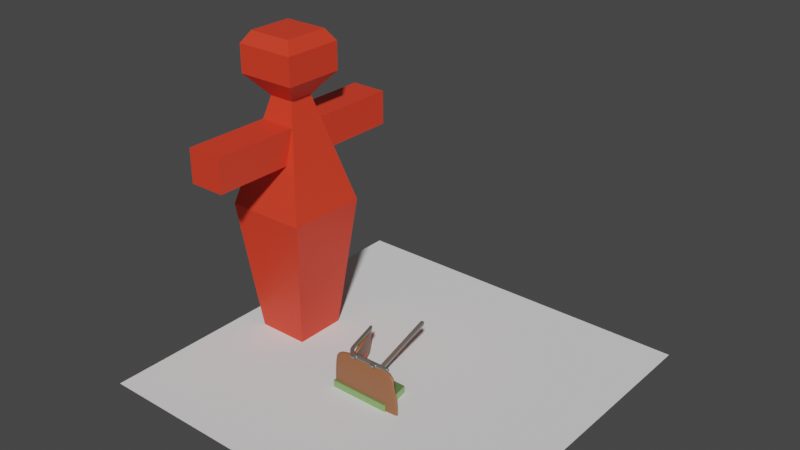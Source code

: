# Source: chaise.blend  (saved by Blender 2.83.1; exported with 4.5.12 LTS)
import bpy
from mathutils import Matrix  # noqa: F401  (used for matrix-valued properties, if any)

bpy.ops.wm.read_factory_settings(use_empty=True)
scene = bpy.context.scene
scene.name = 'Scene'

# ---- collections
col_collection = bpy.data.collections.new('Collection'); scene.collection.children.link(col_collection)

# ---- materials (node trees are filled in below, after node groups)
mat_metal = bpy.data.materials.new('metal')
mat_metal.use_transparent_shadow = False
mat_metal.diffuse_color = (0.2755, 0.281, 0.2473, 1.0)
mat_wood = bpy.data.materials.new('wood')
mat_wood.use_transparent_shadow = False
mat_wood.diffuse_color = (0.3032, 0.1095, 0.04789, 1.0)
mat_red = bpy.data.materials.new('red')
mat_red.use_transparent_shadow = False
mat_red.diffuse_color = (1.0, 0.03607, 0.02157, 1.0)
mat_green = bpy.data.materials.new('green')
mat_green.use_transparent_shadow = False
mat_green.diffuse_color = (0.3103, 0.5173, 0.1935, 1.0)
mat_black = bpy.data.materials.new('black')
mat_black.use_transparent_shadow = False
mat_black.diffuse_color = (0.004896, 0.004896, 0.004896, 1.0)
mat_human_scale = bpy.data.materials.new('human_scale')
mat_human_scale.use_transparent_shadow = False
mat_human_scale.diffuse_color = (0.8, 0.05876, 0.009163, 1.0)

# ---- material node trees
mat_metal.use_nodes = True; mat_metal.node_tree.nodes.clear()
_N = mat_metal.node_tree.nodes; _L = mat_metal.node_tree.links
n0 = _N.new('ShaderNodeOutputMaterial'); n0.name = 'Material Output'; n0.location = (300, 300)
n1 = _N.new('ShaderNodeBsdfPrincipled'); n1.name = 'Principled BSDF'; n1.location = (10, 300)
n1.distribution = 'GGX'
n1.subsurface_method = 'BURLEY'
n1.inputs[0].default_value = (0.2755, 0.281, 0.2473, 1.0)
n1.inputs[1].default_value = 0.6667
n1.inputs[2].default_value = 0.1667
n1.inputs[3].default_value = 1.45
n1.inputs[13].default_value = 0.197
n1.inputs[27].default_value = (0.0, 0.0, 0.0, 1.0)
n1.inputs[28].default_value = 1.0
_L.new(n1.outputs[0], n0.inputs[0])
n0.is_active_output = True
mat_wood.use_nodes = True; mat_wood.node_tree.nodes.clear()
_N = mat_wood.node_tree.nodes; _L = mat_wood.node_tree.links
n0 = _N.new('ShaderNodeOutputMaterial'); n0.name = 'Material Output'; n0.location = (300, 300)
n1 = _N.new('ShaderNodeBsdfPrincipled'); n1.name = 'Principled BSDF'; n1.location = (10, 300)
n1.distribution = 'GGX'
n1.subsurface_method = 'BURLEY'
n1.inputs[0].default_value = (0.3032, 0.1095, 0.04789, 1.0)
n1.inputs[3].default_value = 1.45
n1.inputs[27].default_value = (0.0, 0.0, 0.0, 1.0)
n1.inputs[28].default_value = 1.0
_L.new(n1.outputs[0], n0.inputs[0])
n0.is_active_output = True
mat_red.use_nodes = True; mat_red.node_tree.nodes.clear()
_N = mat_red.node_tree.nodes; _L = mat_red.node_tree.links
n0 = _N.new('ShaderNodeOutputMaterial'); n0.name = 'Material Output'; n0.location = (300, 300)
n1 = _N.new('ShaderNodeBsdfDiffuse'); n1.name = 'Diffuse BSDF'; n1.location = (10, 300)
n1.inputs[0].default_value = (1.0, 0.03607, 0.02157, 1.0)
_L.new(n1.outputs[0], n0.inputs[0])
n0.is_active_output = True
mat_green.use_nodes = True; mat_green.node_tree.nodes.clear()
_N = mat_green.node_tree.nodes; _L = mat_green.node_tree.links
n0 = _N.new('ShaderNodeOutputMaterial'); n0.name = 'Material Output'; n0.location = (300, 300)
n1 = _N.new('ShaderNodeBsdfPrincipled'); n1.name = 'Principled BSDF'; n1.location = (10, 300)
n1.distribution = 'GGX'
n1.subsurface_method = 'BURLEY'
n1.inputs[0].default_value = (0.3103, 0.5173, 0.1935, 1.0)
n1.inputs[1].default_value = 0.6667
n1.inputs[2].default_value = 0.1667
n1.inputs[3].default_value = 1.45
n1.inputs[13].default_value = 0.197
n1.inputs[27].default_value = (0.0, 0.0, 0.0, 1.0)
n1.inputs[28].default_value = 1.0
_L.new(n1.outputs[0], n0.inputs[0])
n0.is_active_output = True
mat_black.use_nodes = True; mat_black.node_tree.nodes.clear()
_N = mat_black.node_tree.nodes; _L = mat_black.node_tree.links
n0 = _N.new('ShaderNodeOutputMaterial'); n0.name = 'Material Output'; n0.location = (300, 300)
n1 = _N.new('ShaderNodeBsdfPrincipled'); n1.name = 'Principled BSDF'; n1.location = (10, 300)
n1.distribution = 'GGX'
n1.subsurface_method = 'BURLEY'
n1.inputs[0].default_value = (0.004896, 0.004896, 0.004896, 1.0)
n1.inputs[1].default_value = 0.1717
n1.inputs[2].default_value = 0.8232
n1.inputs[3].default_value = 1.45
n1.inputs[13].default_value = 0.2778
n1.inputs[27].default_value = (0.0, 0.0, 0.0, 1.0)
n1.inputs[28].default_value = 1.0
_L.new(n1.outputs[0], n0.inputs[0])
n0.is_active_output = True
mat_human_scale.use_nodes = True; mat_human_scale.node_tree.nodes.clear()
_N = mat_human_scale.node_tree.nodes; _L = mat_human_scale.node_tree.links
n0 = _N.new('ShaderNodeOutputMaterial'); n0.name = 'Material Output'; n0.location = (300, 300)
n1 = _N.new('ShaderNodeBsdfPrincipled'); n1.name = 'Principled BSDF'; n1.location = (10, 300)
n1.distribution = 'GGX'
n1.subsurface_method = 'BURLEY'
n1.inputs[0].default_value = (0.8, 0.0483, 0.01981, 1.0)
n1.inputs[3].default_value = 1.45
n1.inputs[27].default_value = (0.0, 0.0, 0.0, 1.0)
n1.inputs[28].default_value = 1.0
_L.new(n1.outputs[0], n0.inputs[0])
n0.is_active_output = True

# ---- world
world_world = bpy.data.worlds.new('World'); scene.world = world_world
world_world.use_nodes = True; world_world.node_tree.nodes.clear()
_N = world_world.node_tree.nodes; _L = world_world.node_tree.links
n0 = _N.new('ShaderNodeOutputWorld'); n0.name = 'World Output'; n0.location = (300, 300)
n1 = _N.new('ShaderNodeBackground'); n1.name = 'Background'; n1.location = (10, 300)
n1.inputs[0].default_value = (0.05088, 0.05088, 0.05088, 1.0)
_L.new(n1.outputs[0], n0.inputs[0])
n0.is_active_output = True
world_world.color = (0.05088, 0.05088, 0.05088)
world_world.use_sun_shadow = False
world_world.sun_shadow_jitter_overblur = 0.0

# ---- meshes
me_cube_001 = bpy.data.meshes.new('Cube.001')
me_cube_001.from_pydata([(4.31, 0.4518, -1.013), (3.9, 0.4518, 0.9871), (4.31, -0.4518, -1.013), (3.9, -0.4518, 0.9871), (3.16, -0.4518, -1.013), (1.63, -0.4518, 0.9871), (3.16, 0.4518, -1.013), (1.63, 0.4518, 0.9871), (3.455, 0.2746, 2.955), (3.455, -0.1777, 2.955), (2.075, -0.1777, 2.955), (2.075, 0.4939, 2.955), (9.735, 0.4518, -17.6), (9.735, -0.4518, -17.6), (8.585, 0.4518, -17.6), (8.585, -0.4518, -17.6), (2.574, -0.4518, -1.013), (1.328, 0.4518, 0.9871), (1.328, -0.4518, 0.9871), (2.574, 0.4518, -1.013), (4.232, -0.4518, -0.6292), (4.232, 0.4518, -0.6292), (2.867, 0.4518, -0.6292), (2.867, -0.4518, -0.6292), (2.335, -0.4518, -0.6292), (2.335, 0.4518, -0.6292), (3.968, -0.4518, 0.6551), (3.968, 0.4518, 0.6551), (1.884, 0.4518, 0.6551), (1.884, -0.4518, 0.6551), (1.535, -0.4518, 0.6551), (1.535, 0.4518, 0.6551), (2.065, -0.2785, 2.65), (3.465, -0.2785, 2.65), (2.065, 0.2785, 2.65), (3.465, 0.2785, 2.65), (9.62, 0.4518, -17.25), (9.62, -0.4518, -17.25), (8.47, -0.4518, -17.25), (8.47, 0.4518, -17.25), (9.322, -0.4518, -16.34), (8.172, -0.4518, -16.34), (9.322, 0.4518, -16.34), (8.172, 0.4518, -16.34), (3.493, -0.2896, 2.333), (3.493, 0.2896, 2.333), (2.037, -0.2896, 2.333), (2.037, 0.2896, 2.333), (2.451, -0.0659, 3.186), (3.312, -0.0659, 3.188), (3.312, 0.2852, 3.188), (2.451, 0.2852, 3.186), (3.398, -0.4518, 0.9871), (4.056, 0.4518, -1.013), (4.056, -0.4518, -1.013), (3.398, 0.4518, 0.9871), (3.15, -0.1777, 2.955), (3.15, 0.2746, 2.955), (9.481, 0.4518, -17.6), (9.481, -0.4518, -17.6), (3.93, 0.4518, -0.6292), (3.93, -0.4518, -0.6292), (3.507, 0.4518, 0.6551), (3.507, -0.4518, 0.6551), (3.155, 0.2785, 2.65), (3.155, -0.2785, 2.65), (9.366, 0.4518, -17.25), (9.366, -0.4518, -17.25), (9.068, -0.4518, -16.34), (9.068, 0.4518, -16.34), (3.171, -0.2896, 2.333), (3.171, 0.2896, 2.333), (3.165, -0.0659, 3.188), (3.165, 0.2852, 3.188), (0.0, 0.4518, -1.013), (0.0, 0.4518, 0.9871), (0.0, -0.4518, -1.013), (0.0, -0.4518, 0.9871), (-4.31, 0.4518, -1.013), (-3.9, 0.4518, 0.9871), (-4.31, -0.4518, -1.013), (-3.9, -0.4518, 0.9871), (-3.16, -0.4518, -1.013), (-1.63, -0.4518, 0.9871), (-3.16, 0.4518, -1.013), (-1.63, 0.4518, 0.9871), (-3.455, 0.2746, 2.955), (-3.455, -0.1777, 2.955), (-2.075, -0.1777, 2.955), (-2.075, 0.4939, 2.955), (-9.735, 0.4518, -17.6), (-9.735, -0.4518, -17.6), (-8.585, 0.4518, -17.6), (-8.585, -0.4518, -17.6), (-2.574, -0.4518, -1.013), (-1.328, 0.4518, 0.9871), (-1.328, -0.4518, 0.9871), (-2.574, 0.4518, -1.013), (0.0, 0.4518, -0.6292), (0.0, -0.4518, -0.6292), (-4.232, -0.4518, -0.6292), (-4.232, 0.4518, -0.6292), (-2.867, 0.4518, -0.6292), (-2.867, -0.4518, -0.6292), (-2.335, -0.4518, -0.6292), (-2.335, 0.4518, -0.6292), (0.0, 0.4518, 0.6551), (0.0, -0.4518, 0.6551), (-3.968, -0.4518, 0.6551), (-3.968, 0.4518, 0.6551), (-1.884, 0.4518, 0.6551), (-1.884, -0.4518, 0.6551), (-1.535, -0.4518, 0.6551), (-1.535, 0.4518, 0.6551), (-2.065, -0.2785, 2.65), (-3.465, -0.2785, 2.65), (-2.065, 0.2785, 2.65), (-3.465, 0.2785, 2.65), (-9.62, 0.4518, -17.25), (-9.62, -0.4518, -17.25), (-8.47, -0.4518, -17.25), (-8.47, 0.4518, -17.25), (-9.322, -0.4518, -16.34), (-8.172, -0.4518, -16.34), (-9.322, 0.4518, -16.34), (-8.172, 0.4518, -16.34), (-3.493, -0.2896, 2.333), (-3.493, 0.2896, 2.333), (-2.037, -0.2896, 2.333), (-2.037, 0.2896, 2.333), (-2.451, -0.0659, 3.186), (-3.312, -0.0659, 3.188), (-3.312, 0.2852, 3.188), (-2.451, 0.2852, 3.186), (-3.398, -0.4518, 0.9871), (-4.056, 0.4518, -1.013), (-4.056, -0.4518, -1.013), (-3.398, 0.4518, 0.9871), (-3.15, -0.1777, 2.955), (-3.15, 0.2746, 2.955), (-9.481, 0.4518, -17.6), (-9.481, -0.4518, -17.6), (-3.93, 0.4518, -0.6292), (-3.93, -0.4518, -0.6292), (-3.507, 0.4518, 0.6551), (-3.507, -0.4518, 0.6551), (-3.155, 0.2785, 2.65), (-3.155, -0.2785, 2.65), (-9.366, 0.4518, -17.25), (-9.366, -0.4518, -17.25), (-9.068, -0.4518, -16.34), (-9.068, 0.4518, -16.34), (-3.171, -0.2896, 2.333), (-3.171, 0.2896, 2.333), (-3.165, -0.0659, 3.188), (-3.165, 0.2852, 3.188)], [], [(65, 56, 10, 32), (63, 26, 3, 52), (26, 27, 1, 3), (31, 106, 75, 17), (37, 13, 12, 36), (18, 17, 75, 77), (16, 19, 6, 4), (62, 28, 7, 55), (30, 29, 5, 18), (57, 73, 50, 8), (32, 10, 11, 34), (35, 8, 9, 33), (64, 57, 8, 35), (59, 58, 12, 13), (67, 59, 13, 37), (66, 58, 14, 39), (39, 14, 15, 38), (107, 30, 18, 77), (76, 74, 19, 16), (5, 7, 17, 18), (28, 31, 17, 7), (6, 19, 25, 22), (76, 16, 24, 99), (16, 4, 23, 24), (53, 6, 22, 60), (19, 74, 98, 25), (2, 0, 21, 20), (54, 2, 20, 61), (22, 25, 31, 28), (99, 24, 30, 107), (24, 23, 29, 30), (60, 22, 28, 62), (25, 98, 106, 31), (20, 21, 27, 26), (61, 20, 26, 63), (71, 64, 35, 45), (45, 35, 33, 44), (46, 32, 34, 47), (70, 65, 32, 46), (43, 39, 38, 41), (69, 66, 39, 43), (68, 67, 37, 40), (40, 37, 36, 42), (2, 40, 42, 0), (54, 68, 40, 2), (53, 69, 43, 6), (6, 43, 41, 4), (52, 70, 46, 5), (5, 46, 47, 7), (1, 45, 44, 3), (55, 71, 45, 1), (72, 73, 51, 48), (56, 72, 48, 10), (10, 48, 51, 11), (8, 50, 49, 9), (9, 49, 72, 56), (49, 50, 73, 72), (7, 47, 71, 55), (3, 44, 70, 52), (0, 42, 69, 53), (4, 41, 68, 54), (41, 38, 67, 68), (42, 36, 66, 69), (44, 33, 65, 70), (47, 34, 64, 71), (23, 61, 63, 29), (21, 60, 62, 27), (4, 54, 61, 23), (0, 53, 60, 21), (36, 12, 58, 66), (38, 15, 59, 67), (15, 14, 58, 59), (34, 11, 57, 64), (11, 51, 73, 57), (27, 62, 55, 1), (29, 63, 52, 5), (33, 9, 56, 65), (147, 114, 88, 138), (145, 134, 81, 108), (108, 81, 79, 109), (113, 95, 75, 106), (119, 118, 90, 91), (96, 77, 75, 95), (94, 82, 84, 97), (144, 137, 85, 110), (112, 96, 83, 111), (139, 86, 132, 155), (114, 116, 89, 88), (117, 115, 87, 86), (146, 117, 86, 139), (141, 91, 90, 140), (149, 119, 91, 141), (148, 121, 92, 140), (121, 120, 93, 92), (107, 77, 96, 112), (76, 94, 97, 74), (83, 96, 95, 85), (110, 85, 95, 113), (84, 102, 105, 97), (76, 99, 104, 94), (94, 104, 103, 82), (135, 142, 102, 84), (97, 105, 98, 74), (80, 100, 101, 78), (136, 143, 100, 80), (102, 110, 113, 105), (99, 107, 112, 104), (104, 112, 111, 103), (142, 144, 110, 102), (105, 113, 106, 98), (100, 108, 109, 101), (143, 145, 108, 100), (153, 127, 117, 146), (127, 126, 115, 117), (128, 129, 116, 114), (152, 128, 114, 147), (125, 123, 120, 121), (151, 125, 121, 148), (150, 122, 119, 149), (122, 124, 118, 119), (80, 78, 124, 122), (136, 80, 122, 150), (135, 84, 125, 151), (84, 82, 123, 125), (134, 83, 128, 152), (83, 85, 129, 128), (79, 81, 126, 127), (137, 79, 127, 153), (154, 130, 133, 155), (138, 88, 130, 154), (88, 89, 133, 130), (86, 87, 131, 132), (87, 138, 154, 131), (131, 154, 155, 132), (85, 137, 153, 129), (81, 134, 152, 126), (78, 135, 151, 124), (82, 136, 150, 123), (123, 150, 149, 120), (124, 151, 148, 118), (126, 152, 147, 115), (129, 153, 146, 116), (103, 111, 145, 143), (101, 109, 144, 142), (82, 103, 143, 136), (78, 101, 142, 135), (118, 148, 140, 90), (120, 149, 141, 93), (93, 141, 140, 92), (116, 146, 139, 89), (89, 139, 155, 133), (109, 79, 137, 144), (111, 83, 134, 145), (115, 147, 138, 87)])
me_cube_001.polygons.foreach_set('use_smooth', [True] * 154)
_uv = me_cube_001.uv_layers.new(name='UVMap')
_uv.uv.foreach_set('vector', [0.625, 0.4678, 0.625, 0.4678, 0.625, 0.3545, 0.625, 0.3545, 0.5835, 0.4678, 0.5835, 0.5, 0.625, 0.5, 0.625, 0.4678, 0.5835, 0.5, 0.5835, 0.75, 0.625, 0.75, 0.625, 0.5, 0.5835, 0.9149, 0.5835, 1.0, 0.625, 1.0, 0.625, 0.9149, 0.375, 0.5, 0.375, 0.5, 0.375, 0.75, 0.375, 0.75, 0.7899, 0.5, 0.7899, 0.75, 0.875, 0.75, 0.875, 0.5, 0.2101, 0.5, 0.2101, 0.75, 0.2295, 0.75, 0.2295, 0.5, 0.5835, 0.7822, 0.5835, 0.8955, 0.625, 0.8955, 0.625, 0.7822, 0.5835, 0.3351, 0.5835, 0.3545, 0.625, 0.3545, 0.625, 0.3351, 0.625, 0.7822, 0.625, 0.7822, 0.625, 0.75, 0.625, 0.75, 0.7705, 0.5, 0.7705, 0.5, 0.7705, 0.75, 0.7705, 0.75, 0.625, 0.75, 0.625, 0.75, 0.625, 0.5, 0.625, 0.5, 0.625, 0.7822, 0.625, 0.7822, 0.625, 0.75, 0.625, 0.75, 0.3428, 0.5, 0.3428, 0.75, 0.375, 0.75, 0.375, 0.5, 0.375, 0.4678, 0.375, 0.4678, 0.375, 0.5, 0.375, 0.5, 0.375, 0.7822, 0.375, 0.7822, 0.375, 0.8955, 0.375, 0.8955, 0.2295, 0.75, 0.2295, 0.75, 0.2295, 0.5, 0.2295, 0.5, 0.5835, 0.25, 0.5835, 0.3351, 0.625, 0.3351, 0.625, 0.25, 0.125, 0.5, 0.125, 0.75, 0.2101, 0.75, 0.2101, 0.5, 0.7705, 0.5, 0.7705, 0.75, 0.7899, 0.75, 0.7899, 0.5, 0.5835, 0.8955, 0.5835, 0.9149, 0.625, 0.9149, 0.625, 0.8955, 0.375, 0.8955, 0.375, 0.9149, 0.423, 0.9149, 0.423, 0.8955, 0.375, 0.25, 0.375, 0.3351, 0.423, 0.3351, 0.423, 0.25, 0.375, 0.3351, 0.375, 0.3545, 0.423, 0.3545, 0.423, 0.3351, 0.375, 0.7822, 0.375, 0.8955, 0.423, 0.8955, 0.423, 0.7822, 0.375, 0.9149, 0.375, 1.0, 0.423, 1.0, 0.423, 0.9149, 0.375, 0.5, 0.375, 0.75, 0.423, 0.75, 0.423, 0.5, 0.375, 0.4678, 0.375, 0.5, 0.423, 0.5, 0.423, 0.4678, 0.423, 0.8955, 0.423, 0.9149, 0.5835, 0.9149, 0.5835, 0.8955, 0.423, 0.25, 0.423, 0.3351, 0.5835, 0.3351, 0.5835, 0.25, 0.423, 0.3351, 0.423, 0.3545, 0.5835, 0.3545, 0.5835, 0.3351, 0.423, 0.7822, 0.423, 0.8955, 0.5835, 0.8955, 0.5835, 0.7822, 0.423, 0.9149, 0.423, 1.0, 0.5835, 1.0, 0.5835, 0.9149, 0.423, 0.5, 0.423, 0.75, 0.5835, 0.75, 0.5835, 0.5, 0.423, 0.4678, 0.423, 0.5, 0.5835, 0.5, 0.5835, 0.4678, 0.625, 0.7822, 0.625, 0.7822, 0.625, 0.75, 0.625, 0.75, 0.625, 0.75, 0.625, 0.75, 0.625, 0.5, 0.625, 0.5, 0.7705, 0.5, 0.7705, 0.5, 0.7705, 0.75, 0.7705, 0.75, 0.625, 0.4678, 0.625, 0.4678, 0.625, 0.3545, 0.625, 0.3545, 0.2295, 0.75, 0.2295, 0.75, 0.2295, 0.5, 0.2295, 0.5, 0.375, 0.7822, 0.375, 0.7822, 0.375, 0.8955, 0.375, 0.8955, 0.375, 0.4678, 0.375, 0.4678, 0.375, 0.5, 0.375, 0.5, 0.375, 0.5, 0.375, 0.5, 0.375, 0.75, 0.375, 0.75, 0.375, 0.5, 0.375, 0.5, 0.375, 0.75, 0.375, 0.75, 0.375, 0.4678, 0.375, 0.4678, 0.375, 0.5, 0.375, 0.5, 0.375, 0.7822, 0.375, 0.7822, 0.375, 0.8955, 0.375, 0.8955, 0.2295, 0.75, 0.2295, 0.75, 0.2295, 0.5, 0.2295, 0.5, 0.625, 0.4678, 0.625, 0.4678, 0.625, 0.3545, 0.625, 0.3545, 0.7705, 0.5, 0.7705, 0.5, 0.7705, 0.75, 0.7705, 0.75, 0.625, 0.75, 0.625, 0.75, 0.625, 0.5, 0.625, 0.5, 0.625, 0.7822, 0.625, 0.7822, 0.625, 0.75, 0.625, 0.75, 0.6572, 0.5, 0.6572, 0.75, 0.7705, 0.75, 0.7705, 0.5, 0.625, 0.4678, 0.625, 0.4678, 0.625, 0.3545, 0.625, 0.3545, 0.7705, 0.5, 0.7705, 0.5, 0.7705, 0.75, 0.7705, 0.75, 0.625, 0.75, 0.625, 0.75, 0.625, 0.5, 0.625, 0.5, 0.625, 0.5, 0.625, 0.5, 0.625, 0.4678, 0.625, 0.4678, 0.625, 0.5, 0.625, 0.75, 0.6572, 0.75, 0.6572, 0.5, 0.625, 0.8955, 0.625, 0.8955, 0.625, 0.7822, 0.625, 0.7822, 0.625, 0.5, 0.625, 0.5, 0.625, 0.4678, 0.625, 0.4678, 0.375, 0.75, 0.375, 0.75, 0.375, 0.7822, 0.375, 0.7822, 0.375, 0.3545, 0.375, 0.3545, 0.375, 0.4678, 0.375, 0.4678, 0.375, 0.3545, 0.375, 0.3545, 0.375, 0.4678, 0.375, 0.4678, 0.375, 0.75, 0.375, 0.75, 0.375, 0.7822, 0.375, 0.7822, 0.625, 0.5, 0.625, 0.5, 0.625, 0.4678, 0.625, 0.4678, 0.625, 0.8955, 0.625, 0.8955, 0.625, 0.7822, 0.625, 0.7822, 0.423, 0.3545, 0.423, 0.4678, 0.5835, 0.4678, 0.5835, 0.3545, 0.423, 0.75, 0.423, 0.7822, 0.5835, 0.7822, 0.5835, 0.75, 0.375, 0.3545, 0.375, 0.4678, 0.423, 0.4678, 0.423, 0.3545, 0.375, 0.75, 0.375, 0.7822, 0.423, 0.7822, 0.423, 0.75, 0.375, 0.75, 0.375, 0.75, 0.375, 0.7822, 0.375, 0.7822, 0.375, 0.3545, 0.375, 0.3545, 0.375, 0.4678, 0.375, 0.4678, 0.2295, 0.5, 0.2295, 0.75, 0.3428, 0.75, 0.3428, 0.5, 0.625, 0.8955, 0.625, 0.8955, 0.625, 0.7822, 0.625, 0.7822, 0.625, 0.8955, 0.625, 0.8955, 0.625, 0.7822, 0.625, 0.7822, 0.5835, 0.75, 0.5835, 0.7822, 0.625, 0.7822, 0.625, 0.75, 0.5835, 0.3545, 0.5835, 0.4678, 0.625, 0.4678, 0.625, 0.3545, 0.625, 0.5, 0.625, 0.5, 0.625, 0.4678, 0.625, 0.4678, 0.625, 0.4678, 0.625, 0.3545, 0.625, 0.3545, 0.625, 0.4678, 0.5835, 0.4678, 0.625, 0.4678, 0.625, 0.5, 0.5835, 0.5, 0.5835, 0.5, 0.625, 0.5, 0.625, 0.75, 0.5835, 0.75, 0.5835, 0.9149, 0.625, 0.9149, 0.625, 1.0, 0.5835, 1.0, 0.375, 0.5, 0.375, 0.75, 0.375, 0.75, 0.375, 0.5, 0.7899, 0.5, 0.875, 0.5, 0.875, 0.75, 0.7899, 0.75, 0.2101, 0.5, 0.2295, 0.5, 0.2295, 0.75, 0.2101, 0.75, 0.5835, 0.7822, 0.625, 0.7822, 0.625, 0.8955, 0.5835, 0.8955, 0.5835, 0.3351, 0.625, 0.3351, 0.625, 0.3545, 0.5835, 0.3545, 0.625, 0.7822, 0.625, 0.75, 0.625, 0.75, 0.625, 0.7822, 0.7705, 0.5, 0.7705, 0.75, 0.7705, 0.75, 0.7705, 0.5, 0.625, 0.75, 0.625, 0.5, 0.625, 0.5, 0.625, 0.75, 0.625, 0.7822, 0.625, 0.75, 0.625, 0.75, 0.625, 0.7822, 0.3428, 0.5, 0.375, 0.5, 0.375, 0.75, 0.3428, 0.75, 0.375, 0.4678, 0.375, 0.5, 0.375, 0.5, 0.375, 0.4678, 0.375, 0.7822, 0.375, 0.8955, 0.375, 0.8955, 0.375, 0.7822, 0.2295, 0.75, 0.2295, 0.5, 0.2295, 0.5, 0.2295, 0.75, 0.5835, 0.25, 0.625, 0.25, 0.625, 0.3351, 0.5835, 0.3351, 0.125, 0.5, 0.2101, 0.5, 0.2101, 0.75, 0.125, 0.75, 0.7705, 0.5, 0.7899, 0.5, 0.7899, 0.75, 0.7705, 0.75, 0.5835, 0.8955, 0.625, 0.8955, 0.625, 0.9149, 0.5835, 0.9149, 0.375, 0.8955, 0.423, 0.8955, 0.423, 0.9149, 0.375, 0.9149, 0.375, 0.25, 0.423, 0.25, 0.423, 0.3351, 0.375, 0.3351, 0.375, 0.3351, 0.423, 0.3351, 0.423, 0.3545, 0.375, 0.3545, 0.375, 0.7822, 0.423, 0.7822, 0.423, 0.8955, 0.375, 0.8955, 0.375, 0.9149, 0.423, 0.9149, 0.423, 1.0, 0.375, 1.0, 0.375, 0.5, 0.423, 0.5, 0.423, 0.75, 0.375, 0.75, 0.375, 0.4678, 0.423, 0.4678, 0.423, 0.5, 0.375, 0.5, 0.423, 0.8955, 0.5835, 0.8955, 0.5835, 0.9149, 0.423, 0.9149, 0.423, 0.25, 0.5835, 0.25, 0.5835, 0.3351, 0.423, 0.3351, 0.423, 0.3351, 0.5835, 0.3351, 0.5835, 0.3545, 0.423, 0.3545, 0.423, 0.7822, 0.5835, 0.7822, 0.5835, 0.8955, 0.423, 0.8955, 0.423, 0.9149, 0.5835, 0.9149, 0.5835, 1.0, 0.423, 1.0, 0.423, 0.5, 0.5835, 0.5, 0.5835, 0.75, 0.423, 0.75, 0.423, 0.4678, 0.5835, 0.4678, 0.5835, 0.5, 0.423, 0.5, 0.625, 0.7822, 0.625, 0.75, 0.625, 0.75, 0.625, 0.7822, 0.625, 0.75, 0.625, 0.5, 0.625, 0.5, 0.625, 0.75, 0.7705, 0.5, 0.7705, 0.75, 0.7705, 0.75, 0.7705, 0.5, 0.625, 0.4678, 0.625, 0.3545, 0.625, 0.3545, 0.625, 0.4678, 0.2295, 0.75, 0.2295, 0.5, 0.2295, 0.5, 0.2295, 0.75, 0.375, 0.7822, 0.375, 0.8955, 0.375, 0.8955, 0.375, 0.7822, 0.375, 0.4678, 0.375, 0.5, 0.375, 0.5, 0.375, 0.4678, 0.375, 0.5, 0.375, 0.75, 0.375, 0.75, 0.375, 0.5, 0.375, 0.5, 0.375, 0.75, 0.375, 0.75, 0.375, 0.5, 0.375, 0.4678, 0.375, 0.5, 0.375, 0.5, 0.375, 0.4678, 0.375, 0.7822, 0.375, 0.8955, 0.375, 0.8955, 0.375, 0.7822, 0.2295, 0.75, 0.2295, 0.5, 0.2295, 0.5, 0.2295, 0.75, 0.625, 0.4678, 0.625, 0.3545, 0.625, 0.3545, 0.625, 0.4678, 0.7705, 0.5, 0.7705, 0.75, 0.7705, 0.75, 0.7705, 0.5, 0.625, 0.75, 0.625, 0.5, 0.625, 0.5, 0.625, 0.75, 0.625, 0.7822, 0.625, 0.75, 0.625, 0.75, 0.625, 0.7822, 0.6572, 0.5, 0.7705, 0.5, 0.7705, 0.75, 0.6572, 0.75, 0.625, 0.4678, 0.625, 0.3545, 0.625, 0.3545, 0.625, 0.4678, 0.7705, 0.5, 0.7705, 0.75, 0.7705, 0.75, 0.7705, 0.5, 0.625, 0.75, 0.625, 0.5, 0.625, 0.5, 0.625, 0.75, 0.625, 0.5, 0.625, 0.4678, 0.625, 0.4678, 0.625, 0.5, 0.625, 0.5, 0.6572, 0.5, 0.6572, 0.75, 0.625, 0.75, 0.625, 0.8955, 0.625, 0.7822, 0.625, 0.7822, 0.625, 0.8955, 0.625, 0.5, 0.625, 0.4678, 0.625, 0.4678, 0.625, 0.5, 0.375, 0.75, 0.375, 0.7822, 0.375, 0.7822, 0.375, 0.75, 0.375, 0.3545, 0.375, 0.4678, 0.375, 0.4678, 0.375, 0.3545, 0.375, 0.3545, 0.375, 0.4678, 0.375, 0.4678, 0.375, 0.3545, 0.375, 0.75, 0.375, 0.7822, 0.375, 0.7822, 0.375, 0.75, 0.625, 0.5, 0.625, 0.4678, 0.625, 0.4678, 0.625, 0.5, 0.625, 0.8955, 0.625, 0.7822, 0.625, 0.7822, 0.625, 0.8955, 0.423, 0.3545, 0.5835, 0.3545, 0.5835, 0.4678, 0.423, 0.4678, 0.423, 0.75, 0.5835, 0.75, 0.5835, 0.7822, 0.423, 0.7822, 0.375, 0.3545, 0.423, 0.3545, 0.423, 0.4678, 0.375, 0.4678, 0.375, 0.75, 0.423, 0.75, 0.423, 0.7822, 0.375, 0.7822, 0.375, 0.75, 0.375, 0.7822, 0.375, 0.7822, 0.375, 0.75, 0.375, 0.3545, 0.375, 0.4678, 0.375, 0.4678, 0.375, 0.3545, 0.2295, 0.5, 0.3428, 0.5, 0.3428, 0.75, 0.2295, 0.75, 0.625, 0.8955, 0.625, 0.7822, 0.625, 0.7822, 0.625, 0.8955, 0.625, 0.8955, 0.625, 0.7822, 0.625, 0.7822, 0.625, 0.8955, 0.5835, 0.75, 0.625, 0.75, 0.625, 0.7822, 0.5835, 0.7822, 0.5835, 0.3545, 0.625, 0.3545, 0.625, 0.4678, 0.5835, 0.4678, 0.625, 0.5, 0.625, 0.4678, 0.625, 0.4678, 0.625, 0.5])
me_cube_001.materials.append(mat_metal)
me_cube_001.use_remesh_fix_poles = True
me_cube_001.use_remesh_preserve_attributes = False
me_cube_001.use_mirror_vertex_groups = False
me_cube_001.update()
me_cube_002 = bpy.data.meshes.new('Cube.002')
me_cube_002.from_pydata([(3.567, 9.568, 3.17), (3.365, 10.4, 3.17), (2.002, 10.4, 3.17), (2.205, 9.568, 3.17), (2.002, 10.4, 3.851), (3.365, 10.4, 3.851), (3.567, 9.201, 3.851), (2.276, 9.201, 3.851), (2.002, 10.4, 5.17), (3.365, 10.4, 5.17), (3.567, 9.201, 5.17), (2.205, 9.201, 5.17), (3.8, 10.4, 4.152), (4.002, 9.201, 4.152), (3.8, 10.4, 5.188), (4.002, 9.201, 5.188), (6.341, 10.35, 4.2), (6.341, 9.257, 4.2), (6.341, 10.35, 5.14), (6.341, 9.257, 5.14), (6.674, 10.18, 4.345), (6.674, 9.426, 4.345), (6.674, 10.18, 4.995), (6.674, 9.426, 4.995), (-3.532, 9.471, 3.291), (-3.509, 10.4, 3.17), (-1.878, 10.4, 3.17), (-1.9, 9.471, 3.291), (-1.878, 10.4, 3.851), (-3.509, 10.4, 3.851), (-3.509, 9.201, 3.851), (-1.878, 9.201, 3.851), (-1.878, 10.4, 5.17), (-3.155, 10.4, 5.17), (-3.155, 9.201, 5.17), (-1.878, 9.201, 5.17), (0.0, 10.4, 3.851), (0.0, 9.201, 3.851), (0.0, 10.4, 5.17), (0.0, 9.201, 5.17), (-5.195, 10.4, 5.116), (-5.195, 9.201, 5.116), (-4.492, 10.4, 5.878), (-4.492, 9.201, 5.878), (-8.034, 10.35, 14.85), (-8.034, 9.257, 14.85), (-7.145, 10.35, 15.16), (-7.145, 9.257, 15.16), (-8.006, 10.18, 15.22), (-8.006, 9.426, 15.22), (-7.392, 10.18, 15.43), (-7.392, 9.426, 15.43), (-7.747, 9.252, 13.87), (-6.878, 9.252, 14.23), (-6.878, 10.35, 14.23), (-7.747, 10.35, 13.87), (-4.976, 9.208, 6.869), (-4.976, 10.4, 6.869), (-5.702, 10.4, 6.162), (-5.702, 9.208, 6.162), (-3.509, 9.201, 3.552), (-1.878, 9.201, 3.552), (-1.878, 10.4, 3.357), (-3.509, 10.4, 3.357), (3.567, 9.305, 3.603), (2.276, 9.305, 3.603), (2.002, 10.4, 3.336), (3.365, 10.4, 3.336), (1.788, 10.4, 5.17), (1.97, 9.201, 5.17), (1.97, 9.201, 3.851), (1.788, 10.4, 3.851), (-3.286, 9.201, 5.239), (-3.286, 10.4, 5.239), (-3.674, 10.4, 3.975), (-3.674, 9.201, 3.975), (-1.48, 10.4, 5.17), (-1.48, 9.201, 5.17), (-1.48, 9.201, 3.851), (-1.48, 10.4, 3.851)], [], [(1, 0, 3, 2), (5, 4, 8, 9), (65, 64, 6, 7), (67, 66, 4, 5), (66, 65, 7, 4), (64, 67, 5, 6), (9, 8, 11, 10), (69, 68, 38, 39), (9, 10, 15, 14), (7, 6, 10, 11), (71, 70, 37, 36), (70, 69, 39, 37), (68, 71, 36, 38), (15, 13, 17, 19), (6, 5, 12, 13), (10, 6, 13, 15), (5, 9, 14, 12), (18, 19, 23, 22), (14, 15, 19, 18), (12, 14, 18, 16), (13, 12, 16, 17), (21, 20, 22, 23), (16, 18, 22, 20), (17, 16, 20, 21), (19, 17, 21, 23), (25, 26, 27, 24), (29, 33, 32, 28), (61, 31, 30, 60), (63, 29, 28, 62), (62, 28, 31, 61), (60, 30, 29, 63), (33, 34, 35, 32), (77, 39, 38, 76), (73, 42, 43, 72), (31, 35, 34, 30), (36, 38, 39, 37), (79, 36, 37, 78), (78, 37, 39, 77), (76, 38, 36, 79), (53, 47, 45, 52), (75, 41, 40, 74), (72, 43, 41, 75), (74, 40, 42, 73), (46, 50, 51, 47), (54, 46, 47, 53), (55, 44, 46, 54), (52, 45, 44, 55), (49, 51, 50, 48), (44, 48, 50, 46), (45, 49, 48, 44), (47, 51, 49, 45), (59, 52, 55, 58), (58, 55, 54, 57), (57, 54, 53, 56), (56, 53, 52, 59), (43, 56, 59, 41), (42, 57, 56, 43), (40, 58, 57, 42), (41, 59, 58, 40), (24, 60, 63, 25), (26, 62, 61, 27), (25, 63, 62, 26), (27, 61, 60, 24), (0, 1, 67, 64), (2, 3, 65, 66), (1, 2, 66, 67), (3, 0, 64, 65), (8, 4, 71, 68), (7, 11, 69, 70), (4, 7, 70, 71), (11, 8, 68, 69), (29, 74, 73, 33), (34, 72, 75, 30), (30, 75, 74, 29), (33, 73, 72, 34), (32, 76, 79, 28), (31, 78, 77, 35), (28, 79, 78, 31), (35, 77, 76, 32)])
me_cube_002.polygons.foreach_set('use_smooth', [True] * 79)
_uv = me_cube_002.uv_layers.new(name='UVMap')
_uv.uv.foreach_set('vector', [0.625, 0.5, 0.625, 0.75, 0.7705, 0.75, 0.7705, 0.5, 0.625, 0.5, 0.7705, 0.5, 0.7705, 0.5, 0.625, 0.5, 0.7705, 0.75, 0.625, 0.75, 0.625, 0.75, 0.7705, 0.75, 0.625, 0.5, 0.7705, 0.5, 0.7705, 0.5, 0.625, 0.5, 0.7705, 0.5, 0.7705, 0.75, 0.7705, 0.75, 0.7705, 0.5, 0.625, 0.75, 0.625, 0.5, 0.625, 0.5, 0.625, 0.75, 0.625, 0.5, 0.7705, 0.5, 0.7705, 0.75, 0.625, 0.75, 0.7705, 0.75, 0.7705, 0.5, 0.7705, 0.5, 0.7705, 0.75, 0.625, 0.5, 0.625, 0.75, 0.625, 0.75, 0.625, 0.5, 0.7705, 0.75, 0.625, 0.75, 0.625, 0.75, 0.7705, 0.75, 0.7705, 0.5, 0.7705, 0.75, 0.7705, 0.75, 0.7705, 0.5, 0.7705, 0.75, 0.7705, 0.75, 0.7705, 0.75, 0.7705, 0.75, 0.7705, 0.5, 0.7705, 0.5, 0.7705, 0.5, 0.7705, 0.5, 0.625, 0.75, 0.625, 0.75, 0.625, 0.75, 0.625, 0.75, 0.625, 0.75, 0.625, 0.5, 0.625, 0.5, 0.625, 0.75, 0.625, 0.75, 0.625, 0.75, 0.625, 0.75, 0.625, 0.75, 0.625, 0.5, 0.625, 0.5, 0.625, 0.5, 0.625, 0.5, 0.625, 0.5, 0.625, 0.75, 0.625, 0.75, 0.625, 0.5, 0.625, 0.5, 0.625, 0.75, 0.625, 0.75, 0.625, 0.5, 0.625, 0.5, 0.625, 0.5, 0.625, 0.5, 0.625, 0.5, 0.625, 0.75, 0.625, 0.5, 0.625, 0.5, 0.625, 0.75, 0.625, 0.75, 0.625, 0.5, 0.625, 0.5, 0.625, 0.75, 0.625, 0.5, 0.625, 0.5, 0.625, 0.5, 0.625, 0.5, 0.625, 0.75, 0.625, 0.5, 0.625, 0.5, 0.625, 0.75, 0.625, 0.75, 0.625, 0.75, 0.625, 0.75, 0.625, 0.75, 0.625, 0.5, 0.7705, 0.5, 0.7705, 0.75, 0.625, 0.75, 0.625, 0.5, 0.625, 0.5, 0.7705, 0.5, 0.7705, 0.5, 0.7705, 0.75, 0.7705, 0.75, 0.625, 0.75, 0.625, 0.75, 0.625, 0.5, 0.625, 0.5, 0.7705, 0.5, 0.7705, 0.5, 0.7705, 0.5, 0.7705, 0.5, 0.7705, 0.75, 0.7705, 0.75, 0.625, 0.75, 0.625, 0.75, 0.625, 0.5, 0.625, 0.5, 0.625, 0.5, 0.625, 0.75, 0.7705, 0.75, 0.7705, 0.5, 0.7705, 0.75, 0.7705, 0.75, 0.7705, 0.5, 0.7705, 0.5, 0.625, 0.5, 0.625, 0.5, 0.625, 0.75, 0.625, 0.75, 0.7705, 0.75, 0.7705, 0.75, 0.625, 0.75, 0.625, 0.75, 0.7705, 0.5, 0.7705, 0.5, 0.7705, 0.75, 0.7705, 0.75, 0.7705, 0.5, 0.7705, 0.5, 0.7705, 0.75, 0.7705, 0.75, 0.7705, 0.75, 0.7705, 0.75, 0.7705, 0.75, 0.7705, 0.75, 0.7705, 0.5, 0.7705, 0.5, 0.7705, 0.5, 0.7705, 0.5, 0.625, 0.75, 0.625, 0.75, 0.625, 0.75, 0.625, 0.75, 0.625, 0.75, 0.625, 0.75, 0.625, 0.5, 0.625, 0.5, 0.625, 0.75, 0.625, 0.75, 0.625, 0.75, 0.625, 0.75, 0.625, 0.5, 0.625, 0.5, 0.625, 0.5, 0.625, 0.5, 0.625, 0.5, 0.625, 0.5, 0.625, 0.75, 0.625, 0.75, 0.625, 0.5, 0.625, 0.5, 0.625, 0.75, 0.625, 0.75, 0.625, 0.5, 0.625, 0.5, 0.625, 0.5, 0.625, 0.5, 0.625, 0.75, 0.625, 0.75, 0.625, 0.5, 0.625, 0.5, 0.625, 0.75, 0.625, 0.75, 0.625, 0.5, 0.625, 0.5, 0.625, 0.5, 0.625, 0.5, 0.625, 0.5, 0.625, 0.5, 0.625, 0.75, 0.625, 0.75, 0.625, 0.5, 0.625, 0.5, 0.625, 0.75, 0.625, 0.75, 0.625, 0.75, 0.625, 0.75, 0.625, 0.75, 0.625, 0.75, 0.625, 0.5, 0.625, 0.5, 0.625, 0.5, 0.625, 0.5, 0.625, 0.5, 0.625, 0.5, 0.625, 0.5, 0.625, 0.5, 0.625, 0.75, 0.625, 0.75, 0.625, 0.75, 0.625, 0.75, 0.625, 0.75, 0.625, 0.75, 0.625, 0.75, 0.625, 0.75, 0.625, 0.75, 0.625, 0.75, 0.625, 0.5, 0.625, 0.5, 0.625, 0.75, 0.625, 0.75, 0.625, 0.5, 0.625, 0.5, 0.625, 0.5, 0.625, 0.5, 0.625, 0.75, 0.625, 0.75, 0.625, 0.5, 0.625, 0.5, 0.625, 0.75, 0.625, 0.75, 0.625, 0.5, 0.625, 0.5, 0.7705, 0.5, 0.7705, 0.5, 0.7705, 0.75, 0.7705, 0.75, 0.625, 0.5, 0.625, 0.5, 0.7705, 0.5, 0.7705, 0.5, 0.7705, 0.75, 0.7705, 0.75, 0.625, 0.75, 0.625, 0.75, 0.625, 0.75, 0.625, 0.5, 0.625, 0.5, 0.625, 0.75, 0.7705, 0.5, 0.7705, 0.75, 0.7705, 0.75, 0.7705, 0.5, 0.625, 0.5, 0.7705, 0.5, 0.7705, 0.5, 0.625, 0.5, 0.7705, 0.75, 0.625, 0.75, 0.625, 0.75, 0.7705, 0.75, 0.7705, 0.5, 0.7705, 0.5, 0.7705, 0.5, 0.7705, 0.5, 0.7705, 0.75, 0.7705, 0.75, 0.7705, 0.75, 0.7705, 0.75, 0.7705, 0.5, 0.7705, 0.75, 0.7705, 0.75, 0.7705, 0.5, 0.7705, 0.75, 0.7705, 0.5, 0.7705, 0.5, 0.7705, 0.75, 0.625, 0.5, 0.625, 0.5, 0.625, 0.5, 0.625, 0.5, 0.625, 0.75, 0.625, 0.75, 0.625, 0.75, 0.625, 0.75, 0.625, 0.75, 0.625, 0.75, 0.625, 0.5, 0.625, 0.5, 0.625, 0.5, 0.625, 0.5, 0.625, 0.75, 0.625, 0.75, 0.7705, 0.5, 0.7705, 0.5, 0.7705, 0.5, 0.7705, 0.5, 0.7705, 0.75, 0.7705, 0.75, 0.7705, 0.75, 0.7705, 0.75, 0.7705, 0.5, 0.7705, 0.5, 0.7705, 0.75, 0.7705, 0.75, 0.7705, 0.75, 0.7705, 0.75, 0.7705, 0.5, 0.7705, 0.5])
me_cube_002.materials.append(mat_metal)
me_cube_002.use_remesh_fix_poles = True
me_cube_002.use_remesh_preserve_attributes = False
me_cube_002.use_mirror_vertex_groups = False
me_cube_002.update()
me_cube_003 = bpy.data.meshes.new('Cube.003')
me_cube_003.from_pydata([(-2.131, 0.0, 0.7705), (-2.131, 0.0, 1.107), (-2.131, 2.803, 1.141), (-2.131, 2.803, 1.477), (2.843, 0.0, 0.7705), (2.843, 0.0, 1.107), (2.42, 2.803, 1.141), (2.42, 2.803, 1.477), (-2.131, 1.389, 0.7855), (-2.131, 1.389, 1.122), (2.739, 1.389, 0.7855), (2.739, 1.389, 1.122), (-2.131, 2.221, 1.209), (2.42, 2.221, 0.8733), (-2.131, 2.221, 0.8733), (2.42, 2.221, 1.209), (-2.131, 0.0, 0.8967), (-2.131, 2.803, 1.267), (2.42, 2.803, 1.267), (2.961, 0.0, 0.8967), (2.857, 1.389, 0.9117), (-2.131, 1.389, 0.9117), (2.42, 2.221, 0.9995), (-2.131, 2.221, 0.9995), (-3.317, 0.0, 5.199), (-2.97, 0.0, 5.282), (-2.693, 2.671, 4.873), (-2.346, 2.614, 4.956), (-1.97, 0.0, 1.852), (-1.624, 0.0, 1.935), (-1.328, 2.671, 2.006), (-0.982, 2.614, 2.089), (-3.231, 1.223, 5.22), (-2.884, 1.165, 5.303), (-1.884, 1.223, 1.873), (-1.538, 1.165, 1.956), (-2.706, 2.03, 5.169), (-1.699, 2.088, 1.917), (-3.052, 2.088, 5.086), (-1.353, 2.03, 2.0), (-3.187, 0.0, 5.231), (-2.563, 2.65, 4.904), (-1.198, 2.65, 2.037), (-1.84, 0.0, 1.884), (-1.754, 1.201, 1.904), (-3.101, 1.201, 5.251), (-1.569, 2.066, 1.948), (-2.922, 2.066, 5.117)], [], [(23, 12, 3, 17), (17, 3, 7, 18), (20, 11, 5, 19), (8, 10, 4, 0), (11, 9, 1, 5), (15, 12, 9, 11), (14, 13, 10, 8), (22, 15, 11, 20), (16, 1, 9, 21), (18, 7, 15, 22), (2, 6, 13, 14), (7, 3, 12, 15), (21, 9, 12, 23), (8, 21, 23, 14), (6, 18, 22, 13), (0, 16, 21, 8), (13, 22, 20, 10), (10, 20, 19, 4), (2, 17, 18, 6), (14, 23, 17, 2), (47, 36, 27, 41), (41, 27, 31, 42), (44, 35, 29, 43), (32, 34, 28, 24), (35, 33, 25, 29), (39, 36, 33, 35), (38, 37, 34, 32), (46, 39, 35, 44), (40, 25, 33, 45), (42, 31, 39, 46), (26, 30, 37, 38), (31, 27, 36, 39), (45, 33, 36, 47), (32, 45, 47, 38), (30, 42, 46, 37), (24, 40, 45, 32), (37, 46, 44, 34), (34, 44, 43, 28), (26, 41, 42, 30), (38, 47, 41, 26)])
me_cube_003.polygons.foreach_set('use_smooth', [True] * 40)
me_cube_003.polygons.foreach_set('material_index', [1, 1, 1, 1, 1, 1, 1, 1, 1, 1, 1, 1, 1, 1, 1, 1, 1, 1, 1, 1, 1, 1, 1, 1, 1, 1, 1, 1, 1, 1, 1, 1, 1, 1, 1, 1, 1, 1, 1, 1])
_uv = me_cube_003.uv_layers.new(name='UVMap')
_uv.uv.foreach_set('vector', [0.4689, 0.1639, 0.625, 0.1639, 0.625, 0.25, 0.4689, 0.25, 0.4689, 0.25, 0.625, 0.25, 0.625, 0.5, 0.4689, 0.5, 0.4689, 0.6718, 0.625, 0.6718, 0.625, 0.75, 0.4689, 0.75, 0.125, 0.6718, 0.375, 0.6718, 0.375, 0.75, 0.125, 0.75, 0.625, 0.6718, 0.875, 0.6718, 0.875, 0.75, 0.625, 0.75, 0.625, 0.5861, 0.875, 0.5861, 0.875, 0.6718, 0.625, 0.6718, 0.125, 0.5861, 0.375, 0.5861, 0.375, 0.6718, 0.125, 0.6718, 0.4689, 0.5861, 0.625, 0.5861, 0.625, 0.6718, 0.4689, 0.6718, 0.4689, 0.0, 0.625, 0.0, 0.625, 0.07821, 0.4689, 0.07821, 0.4689, 0.5, 0.625, 0.5, 0.625, 0.5861, 0.4689, 0.5861, 0.125, 0.5, 0.375, 0.5, 0.375, 0.5861, 0.125, 0.5861, 0.625, 0.5, 0.875, 0.5, 0.875, 0.5861, 0.625, 0.5861, 0.4689, 0.07821, 0.625, 0.07821, 0.625, 0.1639, 0.4689, 0.1639, 0.375, 0.07821, 0.4689, 0.07821, 0.4689, 0.1639, 0.375, 0.1639, 0.375, 0.5, 0.4689, 0.5, 0.4689, 0.5861, 0.375, 0.5861, 0.375, 0.0, 0.4689, 0.0, 0.4689, 0.07821, 0.375, 0.07821, 0.375, 0.5861, 0.4689, 0.5861, 0.4689, 0.6718, 0.375, 0.6718, 0.375, 0.6718, 0.4689, 0.6718, 0.4689, 0.75, 0.375, 0.75, 0.375, 0.25, 0.4689, 0.25, 0.4689, 0.5, 0.375, 0.5, 0.375, 0.1639, 0.4689, 0.1639, 0.4689, 0.25, 0.375, 0.25, 0.4689, 0.1639, 0.625, 0.1639, 0.625, 0.25, 0.4689, 0.25, 0.4689, 0.25, 0.625, 0.25, 0.625, 0.5, 0.4689, 0.5, 0.4689, 0.6718, 0.625, 0.6718, 0.625, 0.75, 0.4689, 0.75, 0.125, 0.6718, 0.375, 0.6718, 0.375, 0.75, 0.125, 0.75, 0.625, 0.6718, 0.875, 0.6718, 0.875, 0.75, 0.625, 0.75, 0.625, 0.5861, 0.875, 0.5861, 0.875, 0.6718, 0.625, 0.6718, 0.125, 0.5861, 0.375, 0.5861, 0.375, 0.6718, 0.125, 0.6718, 0.4689, 0.5861, 0.625, 0.5861, 0.625, 0.6718, 0.4689, 0.6718, 0.4689, 0.0, 0.625, 0.0, 0.625, 0.07821, 0.4689, 0.07821, 0.4689, 0.5, 0.625, 0.5, 0.625, 0.5861, 0.4689, 0.5861, 0.125, 0.5, 0.375, 0.5, 0.375, 0.5861, 0.125, 0.5861, 0.625, 0.5, 0.875, 0.5, 0.875, 0.5861, 0.625, 0.5861, 0.4689, 0.07821, 0.625, 0.07821, 0.625, 0.1639, 0.4689, 0.1639, 0.375, 0.07821, 0.4689, 0.07821, 0.4689, 0.1639, 0.375, 0.1639, 0.375, 0.5, 0.4689, 0.5, 0.4689, 0.5861, 0.375, 0.5861, 0.375, 0.0, 0.4689, 0.0, 0.4689, 0.07821, 0.375, 0.07821, 0.375, 0.5861, 0.4689, 0.5861, 0.4689, 0.6718, 0.375, 0.6718, 0.375, 0.6718, 0.4689, 0.6718, 0.4689, 0.75, 0.375, 0.75, 0.375, 0.25, 0.4689, 0.25, 0.4689, 0.5, 0.375, 0.5, 0.375, 0.1639, 0.4689, 0.1639, 0.4689, 0.25, 0.375, 0.25])
me_cube_003.materials.append(mat_metal)
me_cube_003.materials.append(mat_wood)
me_cube_003.use_remesh_fix_poles = True
me_cube_003.use_remesh_preserve_attributes = False
me_cube_003.use_mirror_vertex_groups = False
me_cube_003.update()
me_cylinder = bpy.data.meshes.new('Cylinder')
me_cylinder.from_pydata([(-2.63e-08, 0.9565, 0.04873), (0.9511, 0.2655, 0.04873), (0.5878, -0.8525, 0.04873), (-0.5878, -0.8525, 0.04873), (-0.9511, 0.2655, 0.04873), (0.2691, 0.3269, 0.1163), (0.4354, -0.185, 0.1163), (-5.307e-08, -0.5013, 0.1163), (-0.4354, -0.185, 0.1163), (-0.2691, 0.3269, 0.1163), (0.5878, -0.8525, 0.12), (-5.388e-08, -0.5013, 0.1876), (0.4354, -0.185, 0.1876), (0.9511, 0.2655, 0.12), (0.2691, 0.3269, 0.1876), (-2.711e-08, 0.9565, 0.12), (-0.2691, 0.3269, 0.1876), (-0.5878, -0.8525, 0.12), (-0.4354, -0.185, 0.1876), (-0.9511, 0.2655, 0.12)], [], [(9, 0, 5, 1, 6, 2, 7, 3, 8, 4), (16, 19, 18, 17, 11, 10, 12, 13, 14, 15), (8, 3, 17, 18), (1, 5, 14, 13), (3, 7, 11, 17), (9, 4, 19, 16), (0, 9, 16, 15), (7, 2, 10, 11), (4, 8, 18, 19), (5, 0, 15, 14), (2, 6, 12, 10), (6, 1, 13, 12)])
_uv = me_cylinder.uv_layers.new(name='UVMap')
_uv.uv.foreach_set('vector', [0.1359, 0.4071, 0.0, 0.0, 0.3641, 0.4071, 0.0, 0.0, 0.4347, 0.19, 0.0, 0.0, 0.25, 0.05584, 0.0, 0.0, 0.06534, 0.19, 0.0, 0.0, 0.1359, 0.4071, 0.0, 0.0, 0.06534, 0.19, 0.0, 0.0, 0.25, 0.05584, 0.0, 0.0, 0.4347, 0.19, 0.0, 0.0, 0.3641, 0.4071, 0.0, 0.0, 0.06534, 0.19, 0.0, 0.0, 0.0, 0.0, 0.06534, 0.19, 0.0, 0.0, 0.3641, 0.4071, 0.3641, 0.4071, 0.0, 0.0, 0.0, 0.0, 0.25, 0.05584, 0.25, 0.05584, 0.0, 0.0, 0.1359, 0.4071, 0.0, 0.0, 0.0, 0.0, 0.1359, 0.4071, 0.0, 0.0, 0.1359, 0.4071, 0.1359, 0.4071, 0.0, 0.0, 0.25, 0.05584, 0.0, 0.0, 0.0, 0.0, 0.25, 0.05584, 0.0, 0.0, 0.06534, 0.19, 0.06534, 0.19, 0.0, 0.0, 0.3641, 0.4071, 0.0, 0.0, 0.0, 0.0, 0.3641, 0.4071, 0.0, 0.0, 0.4347, 0.19, 0.4347, 0.19, 0.0, 0.0, 0.4347, 0.19, 0.0, 0.0, 0.0, 0.0, 0.4347, 0.19])
me_cylinder.materials.append(mat_red)
me_cylinder.use_remesh_fix_poles = True
me_cylinder.use_remesh_preserve_attributes = False
me_cylinder.use_mirror_vertex_groups = False
me_cylinder.update()
me_cube_004 = bpy.data.meshes.new('Cube.004')
me_cube_004.from_pydata([(-1.0, 0.8217, -1.0), (-1.0, 1.0, 1.0), (0.6237, 0.6796, -0.8578), (0.6237, 0.8578, 0.8578), (-1.0, 0.0, -1.0), (-1.0, 0.0, 1.0), (1.0, 0.0, -1.0), (1.0, 0.0, 1.0), (1.0, 1.0, 1.0), (1.0, 0.8217, -1.0), (0.6237, 0.1422, -0.8578), (0.6237, 0.1422, 0.8578), (1.0, 0.1031, 0.8969), (1.0, 0.1031, -0.8969), (1.0, 0.8969, 0.8969), (1.0, 0.7187, -0.8969), (-0.06179, 0.9648, 0.55), (0.4784, 0.9296, 0.1627), (0.2721, 0.8725, -0.464), (-0.3956, 0.8725, -0.464), (-0.602, 0.9296, 0.1627), (0.09106, 0.9327, 0.1971), (0.1855, 0.9066, -0.08984), (-0.06179, 0.8904, -0.2672), (-0.3091, 0.9066, -0.08984), (-0.2146, 0.9327, 0.1971), (0.2721, 0.821, -0.4488), (-0.06179, 0.8389, -0.2519), (0.1855, 0.8551, -0.07461), (0.4784, 0.878, 0.1779), (0.09106, 0.8812, 0.2123), (-0.06179, 0.9133, 0.5652), (-0.2146, 0.8812, 0.2123), (-0.3956, 0.821, -0.4488), (-0.3091, 0.8551, -0.07461), (-0.602, 0.878, 0.1779), (-1.0, 0.8644, -0.5217), (1.0, 0.8644, -0.5217), (-0.09683, 0.1031, -0.4679), (-1.0, 0.0, -0.5217), (1.0, 0.7613, -0.4679), (-0.09683, 0.0, -0.5217), (0.6237, 0.5375, -0.4475), (0.6237, 0.7222, -0.4475), (-1.0, 0.9402, 0.3289), (1.0, 0.9402, 0.3289), (-0.09683, 0.1031, 0.295), (-1.0, 0.0, 0.3289), (1.0, 0.8371, 0.295), (-0.09683, 0.0, 0.3289), (0.6237, 0.5375, 0.2821), (0.6237, 0.798, 0.2821), (-1.0, 0.9618, 0.5717), (1.0, 0.9618, 0.5717), (1.0, 0.1031, 0.5128), (-1.0, 0.0, 0.5717), (1.0, 0.8588, 0.5128), (1.0, 0.0, 0.5717), (0.6237, 0.3945, 0.4904), (0.6237, 0.8197, 0.4904), (-1.0, 0.844, -0.7498), (1.0, 0.844, -0.7498), (1.0, 0.1031, -0.6725), (-1.0, 0.0, -0.7498), (1.0, 0.741, -0.6725), (1.0, 0.0, -0.7498), (0.6237, 0.3489, -0.6432), (0.6237, 0.7019, -0.6432)], [], [(55, 5, 1, 52), (52, 1, 8, 53), (8, 1, 5, 7), (0, 9, 6, 4), (59, 3, 11, 58), (64, 15, 9, 61), (15, 13, 6, 9), (12, 14, 8, 7), (54, 12, 7, 57), (58, 11, 12, 54), (67, 2, 15, 64), (2, 10, 13, 15), (11, 3, 14, 12), (25, 16, 21, 17, 22, 18, 23, 19, 24, 20), (32, 35, 34, 33, 27, 26, 28, 29, 30, 31), (24, 19, 33, 34), (17, 21, 30, 29), (19, 23, 27, 33), (25, 20, 35, 32), (16, 25, 32, 31), (23, 18, 26, 27), (20, 24, 34, 35), (21, 16, 31, 30), (18, 22, 28, 26), (22, 17, 29, 28), (51, 43, 40, 48), (66, 42, 38, 62), (62, 38, 41, 65), (48, 40, 37, 45), (67, 43, 42, 66), (60, 36, 37, 61), (63, 39, 36, 60), (56, 48, 45, 53), (59, 51, 48, 56), (42, 50, 46, 38), (38, 46, 49, 41), (43, 51, 50, 42), (36, 44, 45, 37), (39, 47, 44, 36), (3, 59, 56, 14), (14, 56, 53, 8), (50, 58, 54, 46), (46, 54, 57, 49), (51, 59, 58, 50), (44, 52, 53, 45), (47, 55, 52, 44), (4, 63, 60, 0), (0, 60, 61, 9), (2, 67, 66, 10), (13, 62, 65, 6), (10, 66, 62, 13), (43, 67, 64, 40), (40, 64, 61, 37)])
me_cube_004.polygons.foreach_set('material_index', [0, 0, 0, 0, 0, 0, 0, 0, 0, 0, 0, 0, 0, 1, 1, 1, 1, 1, 1, 1, 1, 1, 1, 1, 1, 0, 2, 2, 0, 0, 0, 0, 0, 0, 2, 2, 0, 0, 0, 0, 0, 2, 2, 0, 0, 0, 0, 0, 0, 0, 0, 0, 0])
_uv = me_cube_004.uv_layers.new(name='UVMap')
_uv.uv.foreach_set('vector', [0.5715, 0.125, 0.625, 0.125, 0.625, 0.25, 0.5715, 0.25, 0.5715, 0.25, 0.625, 0.25, 0.625, 0.5, 0.5715, 0.5, 0.625, 0.5, 0.875, 0.5, 0.875, 0.625, 0.625, 0.625, 0.125, 0.5, 0.375, 0.5, 0.375, 0.625, 0.125, 0.625, 0.5613, 0.5178, 0.6072, 0.5178, 0.6072, 0.6072, 0.5613, 0.6072, 0.4159, 0.5129, 0.3879, 0.5129, 0.375, 0.5, 0.4063, 0.5, 0.3879, 0.5129, 0.3879, 0.6121, 0.375, 0.625, 0.375, 0.5, 0.6121, 0.6121, 0.6121, 0.5129, 0.625, 0.5, 0.625, 0.625, 0.5641, 0.6121, 0.6121, 0.6121, 0.625, 0.625, 0.5715, 0.625, 0.5613, 0.6072, 0.6072, 0.6072, 0.6121, 0.6121, 0.5641, 0.6121, 0.4196, 0.5178, 0.3928, 0.5178, 0.3879, 0.5129, 0.4159, 0.5129, 0.3928, 0.5178, 0.3928, 0.6072, 0.3879, 0.6121, 0.3879, 0.5129, 0.6072, 0.6072, 0.6072, 0.5178, 0.6121, 0.5129, 0.6121, 0.6121, 0.1359, 0.4071, 0.0, 0.0, 0.3641, 0.4071, 0.0, 0.0, 0.4347, 0.19, 0.0, 0.0, 0.25, 0.05584, 0.0, 0.0, 0.06534, 0.19, 0.0, 0.0, 0.1359, 0.4071, 0.0, 0.0, 0.06534, 0.19, 0.0, 0.0, 0.25, 0.05584, 0.0, 0.0, 0.4347, 0.19, 0.0, 0.0, 0.3641, 0.4071, 0.0, 0.0, 0.06534, 0.19, 0.0, 0.0, 0.0, 0.0, 0.06534, 0.19, 0.0, 0.0, 0.3641, 0.4071, 0.3641, 0.4071, 0.0, 0.0, 0.0, 0.0, 0.25, 0.05584, 0.25, 0.05584, 0.0, 0.0, 0.1359, 0.4071, 0.0, 0.0, 0.0, 0.0, 0.1359, 0.4071, 0.0, 0.0, 0.1359, 0.4071, 0.1359, 0.4071, 0.0, 0.0, 0.25, 0.05584, 0.0, 0.0, 0.0, 0.0, 0.25, 0.05584, 0.0, 0.0, 0.06534, 0.19, 0.06534, 0.19, 0.0, 0.0, 0.3641, 0.4071, 0.0, 0.0, 0.0, 0.0, 0.3641, 0.4071, 0.0, 0.0, 0.4347, 0.19, 0.4347, 0.19, 0.0, 0.0, 0.4347, 0.19, 0.0, 0.0, 0.0, 0.0, 0.4347, 0.19, 0.5353, 0.5178, 0.4441, 0.5178, 0.4415, 0.5129, 0.5369, 0.5129, 0.4196, 0.6072, 0.4441, 0.6072, 0.4415, 0.6121, 0.4159, 0.6121, 0.4159, 0.6121, 0.4415, 0.6121, 0.4348, 0.625, 0.4063, 0.625, 0.5369, 0.5129, 0.4415, 0.5129, 0.4348, 0.5, 0.5411, 0.5, 0.4196, 0.5178, 0.4441, 0.5178, 0.4441, 0.6072, 0.4196, 0.6072, 0.4063, 0.25, 0.4348, 0.25, 0.4348, 0.5, 0.4063, 0.5, 0.4063, 0.125, 0.4348, 0.125, 0.4348, 0.25, 0.4063, 0.25, 0.5641, 0.5129, 0.5369, 0.5129, 0.5411, 0.5, 0.5715, 0.5, 0.5613, 0.5178, 0.5353, 0.5178, 0.5369, 0.5129, 0.5641, 0.5129, 0.4441, 0.6072, 0.5353, 0.6072, 0.5369, 0.6121, 0.4415, 0.6121, 0.4415, 0.6121, 0.5369, 0.6121, 0.5411, 0.625, 0.4348, 0.625, 0.4441, 0.5178, 0.5353, 0.5178, 0.5353, 0.6072, 0.4441, 0.6072, 0.4348, 0.25, 0.5411, 0.25, 0.5411, 0.5, 0.4348, 0.5, 0.4348, 0.125, 0.5411, 0.125, 0.5411, 0.25, 0.4348, 0.25, 0.6072, 0.5178, 0.5613, 0.5178, 0.5641, 0.5129, 0.6121, 0.5129, 0.6121, 0.5129, 0.5641, 0.5129, 0.5715, 0.5, 0.625, 0.5, 0.5353, 0.6072, 0.5613, 0.6072, 0.5641, 0.6121, 0.5369, 0.6121, 0.5369, 0.6121, 0.5641, 0.6121, 0.5715, 0.625, 0.5411, 0.625, 0.5353, 0.5178, 0.5613, 0.5178, 0.5613, 0.6072, 0.5353, 0.6072, 0.5411, 0.25, 0.5715, 0.25, 0.5715, 0.5, 0.5411, 0.5, 0.5411, 0.125, 0.5715, 0.125, 0.5715, 0.25, 0.5411, 0.25, 0.375, 0.125, 0.4063, 0.125, 0.4063, 0.25, 0.375, 0.25, 0.375, 0.25, 0.4063, 0.25, 0.4063, 0.5, 0.375, 0.5, 0.3928, 0.5178, 0.4196, 0.5178, 0.4196, 0.6072, 0.3928, 0.6072, 0.3879, 0.6121, 0.4159, 0.6121, 0.4063, 0.625, 0.375, 0.625, 0.3928, 0.6072, 0.4196, 0.6072, 0.4159, 0.6121, 0.3879, 0.6121, 0.4441, 0.5178, 0.4196, 0.5178, 0.4159, 0.5129, 0.4415, 0.5129, 0.4415, 0.5129, 0.4159, 0.5129, 0.4063, 0.5, 0.4348, 0.5])
me_cube_004.materials.append(mat_green)
me_cube_004.materials.append(mat_red)
me_cube_004.materials.append(mat_black)
me_cube_004.use_remesh_fix_poles = True
me_cube_004.use_remesh_preserve_attributes = False
me_cube_004.use_mirror_vertex_groups = False
me_cube_004.update()
me_cube_009 = bpy.data.meshes.new('Cube.009')
me_cube_009.from_pydata([(-0.1512, -0.1512, 0.0), (-0.07298, -0.07298, 1.405), (-0.1512, 0.1512, 0.0), (-0.07298, 0.07297, 1.405), (0.1512, -0.1512, 0.0), (0.07298, -0.07298, 1.405), (0.1512, 0.1512, 0.0), (0.07298, 0.07297, 1.405), (-0.1058, 0.6156, 1.079), (-0.1058, -0.6156, 1.079), (-0.1058, 0.6156, 1.276), (-0.1058, -0.6156, 1.276), (0.1058, 0.6156, 1.079), (0.1058, -0.6156, 1.079), (0.1058, 0.6156, 1.276), (0.1058, -0.6156, 1.276), (-0.1754, -0.1754, 1.53), (-0.1754, 0.1754, 1.53), (0.1754, 0.1754, 1.53), (0.1754, -0.1754, 1.53), (-0.1314, -0.1314, 1.76), (-0.1314, 0.1314, 1.76), (0.1314, 0.1314, 1.76), (0.1314, -0.1314, 1.76), (-0.2369, -0.2369, 0.7834), (-0.2369, 0.2369, 0.7834), (0.2369, 0.2369, 0.7834), (0.2369, -0.2369, 0.7834), (-0.1754, -0.1754, 1.692), (-0.1754, 0.1754, 1.692), (0.1754, 0.1754, 1.692), (0.1754, -0.1754, 1.692)], [], [(24, 1, 3, 25), (25, 3, 7, 26), (26, 7, 5, 27), (27, 5, 1, 24), (2, 6, 4, 0), (5, 7, 18, 19), (8, 9, 11, 10), (10, 11, 15, 14), (14, 15, 13, 12), (12, 13, 9, 8), (10, 14, 12, 8), (15, 11, 9, 13), (19, 18, 30, 31), (3, 1, 16, 17), (1, 5, 19, 16), (7, 3, 17, 18), (22, 21, 20, 23), (17, 16, 28, 29), (16, 19, 31, 28), (18, 17, 29, 30), (4, 27, 24, 0), (6, 26, 27, 4), (2, 25, 26, 6), (0, 24, 25, 2), (20, 21, 29, 28), (21, 22, 30, 29), (22, 23, 31, 30), (23, 20, 28, 31)])
_uv = me_cube_009.uv_layers.new(name='UVMap')
_uv.uv.foreach_set('vector', [0.4834, 0.0, 0.625, 0.0, 0.625, 0.25, 0.4834, 0.25, 0.4834, 0.25, 0.625, 0.25, 0.625, 0.5, 0.4834, 0.5, 0.4834, 0.5, 0.625, 0.5, 0.625, 0.75, 0.4834, 0.75, 0.4834, 0.75, 0.625, 0.75, 0.625, 1.0, 0.4834, 1.0, 0.125, 0.5, 0.375, 0.5, 0.375, 0.75, 0.125, 0.75, 0.625, 0.75, 0.625, 0.5, 0.625, 0.5, 0.625, 0.75, 0.375, 0.0, 0.625, 0.0, 0.625, 0.25, 0.375, 0.25, 0.375, 0.25, 0.625, 0.25, 0.625, 0.5, 0.375, 0.5, 0.375, 0.5, 0.625, 0.5, 0.625, 0.75, 0.375, 0.75, 0.375, 0.75, 0.625, 0.75, 0.625, 1.0, 0.375, 1.0, 0.125, 0.5, 0.375, 0.5, 0.375, 0.75, 0.125, 0.75, 0.625, 0.5, 0.875, 0.5, 0.875, 0.75, 0.625, 0.75, 0.625, 0.75, 0.625, 0.5, 0.625, 0.5, 0.625, 0.75, 0.625, 0.25, 0.625, 0.0, 0.625, 0.0, 0.625, 0.25, 0.625, 1.0, 0.625, 0.75, 0.625, 0.75, 0.625, 1.0, 0.625, 0.5, 0.625, 0.25, 0.625, 0.25, 0.625, 0.5, 0.6564, 0.5314, 0.8436, 0.5314, 0.8436, 0.7186, 0.6564, 0.7186, 0.625, 0.25, 0.625, 0.0, 0.625, 0.0, 0.625, 0.25, 0.625, 1.0, 0.625, 0.75, 0.625, 0.75, 0.625, 1.0, 0.625, 0.5, 0.625, 0.25, 0.625, 0.25, 0.625, 0.5, 0.375, 0.75, 0.4834, 0.75, 0.4834, 1.0, 0.375, 1.0, 0.375, 0.5, 0.4834, 0.5, 0.4834, 0.75, 0.375, 0.75, 0.375, 0.25, 0.4834, 0.25, 0.4834, 0.5, 0.375, 0.5, 0.375, 0.0, 0.4834, 0.0, 0.4834, 0.25, 0.375, 0.25, 0.8436, 0.7186, 0.8436, 0.5314, 0.875, 0.5, 0.875, 0.75, 0.8436, 0.5314, 0.6564, 0.5314, 0.625, 0.5, 0.875, 0.5, 0.6564, 0.5314, 0.6564, 0.7186, 0.625, 0.75, 0.625, 0.5, 0.6564, 0.7186, 0.8436, 0.7186, 0.875, 0.75, 0.625, 0.75])
me_cube_009.materials.append(mat_human_scale)
me_cube_009.use_remesh_fix_poles = True
me_cube_009.use_remesh_preserve_attributes = False
me_cube_009.use_mirror_vertex_groups = False
me_cube_009.update()
me_cylinder_003 = bpy.data.meshes.new('Cylinder.003')
me_cylinder_003.from_pydata([(-2.63e-08, 0.9565, 0.04873), (0.9511, 0.2655, 0.04873), (0.5878, -0.8525, 0.04873), (-0.5878, -0.8525, 0.04873), (-0.9511, 0.2655, 0.04873), (0.2691, 0.3269, 0.1163), (0.4354, -0.185, 0.1163), (-5.307e-08, -0.5013, 0.1163), (-0.4354, -0.185, 0.1163), (-0.2691, 0.3269, 0.1163), (0.5878, -0.8525, 0.12), (-5.388e-08, -0.5013, 0.1876), (0.4354, -0.185, 0.1876), (0.9511, 0.2655, 0.12), (0.2691, 0.3269, 0.1876), (-2.711e-08, 0.9565, 0.12), (-0.2691, 0.3269, 0.1876), (-0.5878, -0.8525, 0.12), (-0.4354, -0.185, 0.1876), (-0.9511, 0.2655, 0.12)], [], [(9, 0, 5, 1, 6, 2, 7, 3, 8, 4), (16, 19, 18, 17, 11, 10, 12, 13, 14, 15), (8, 3, 17, 18), (1, 5, 14, 13), (3, 7, 11, 17), (9, 4, 19, 16), (0, 9, 16, 15), (7, 2, 10, 11), (4, 8, 18, 19), (5, 0, 15, 14), (2, 6, 12, 10), (6, 1, 13, 12)])
_uv = me_cylinder_003.uv_layers.new(name='UVMap')
_uv.uv.foreach_set('vector', [0.1359, 0.4071, 0.0, 0.0, 0.3641, 0.4071, 0.0, 0.0, 0.4347, 0.19, 0.0, 0.0, 0.25, 0.05584, 0.0, 0.0, 0.06534, 0.19, 0.0, 0.0, 0.1359, 0.4071, 0.0, 0.0, 0.06534, 0.19, 0.0, 0.0, 0.25, 0.05584, 0.0, 0.0, 0.4347, 0.19, 0.0, 0.0, 0.3641, 0.4071, 0.0, 0.0, 0.06534, 0.19, 0.0, 0.0, 0.0, 0.0, 0.06534, 0.19, 0.0, 0.0, 0.3641, 0.4071, 0.3641, 0.4071, 0.0, 0.0, 0.0, 0.0, 0.25, 0.05584, 0.25, 0.05584, 0.0, 0.0, 0.1359, 0.4071, 0.0, 0.0, 0.0, 0.0, 0.1359, 0.4071, 0.0, 0.0, 0.1359, 0.4071, 0.1359, 0.4071, 0.0, 0.0, 0.25, 0.05584, 0.0, 0.0, 0.0, 0.0, 0.25, 0.05584, 0.0, 0.0, 0.06534, 0.19, 0.06534, 0.19, 0.0, 0.0, 0.3641, 0.4071, 0.0, 0.0, 0.0, 0.0, 0.3641, 0.4071, 0.0, 0.0, 0.4347, 0.19, 0.4347, 0.19, 0.0, 0.0, 0.4347, 0.19, 0.0, 0.0, 0.0, 0.0, 0.4347, 0.19])
me_cylinder_003.materials.append(mat_red)
me_cylinder_003.use_remesh_fix_poles = True
me_cylinder_003.use_remesh_preserve_attributes = False
me_cylinder_003.use_mirror_vertex_groups = False
me_cylinder_003.update()
me_cube_005 = bpy.data.meshes.new('Cube.005')
me_cube_005.from_pydata([(4.31, -0.4518, -1.013), (3.9, -0.4518, 0.9871), (4.31, 0.4518, -1.013), (3.9, 0.4518, 0.9871), (3.16, 0.4518, -1.013), (1.63, 0.4518, 0.9871), (3.16, -0.4518, -1.013), (1.63, -0.4518, 0.9871), (3.455, -0.2746, 2.955), (3.455, 0.1777, 2.955), (2.075, 0.1777, 2.955), (2.075, -0.4939, 2.955), (9.735, -0.4518, -17.6), (9.735, 0.4518, -17.6), (8.585, -0.4518, -17.6), (8.585, 0.4518, -17.6), (2.574, 0.4518, -1.013), (1.328, -0.4518, 0.9871), (1.328, 0.4518, 0.9871), (2.574, -0.4518, -1.013), (4.232, 0.4518, -0.6292), (4.232, -0.4518, -0.6292), (2.867, -0.4518, -0.6292), (2.867, 0.4518, -0.6292), (2.335, 0.4518, -0.6292), (2.335, -0.4518, -0.6292), (3.968, 0.4518, 0.6551), (3.968, -0.4518, 0.6551), (1.884, -0.4518, 0.6551), (1.884, 0.4518, 0.6551), (1.535, 0.4518, 0.6551), (1.535, -0.4518, 0.6551), (2.065, 0.2785, 2.65), (3.465, 0.2785, 2.65), (2.065, -0.2785, 2.65), (3.465, -0.2785, 2.65), (9.62, -0.4518, -17.25), (9.62, 0.4518, -17.25), (8.47, 0.4518, -17.25), (8.47, -0.4518, -17.25), (9.322, 0.4518, -16.34), (8.172, 0.4518, -16.34), (9.322, -0.4518, -16.34), (8.172, -0.4518, -16.34), (3.493, 0.2896, 2.333), (3.493, -0.2896, 2.333), (2.037, 0.2896, 2.333), (2.037, -0.2896, 2.333), (2.451, 0.0659, 3.186), (3.312, 0.0659, 3.188), (3.312, -0.2852, 3.188), (2.451, -0.2852, 3.186), (3.398, 0.4518, 0.9871), (4.056, -0.4518, -1.013), (4.056, 0.4518, -1.013), (3.398, -0.4518, 0.9871), (3.15, 0.1777, 2.955), (3.15, -0.2746, 2.955), (9.481, -0.4518, -17.6), (9.481, 0.4518, -17.6), (3.93, -0.4518, -0.6292), (3.93, 0.4518, -0.6292), (3.507, -0.4518, 0.6551), (3.507, 0.4518, 0.6551), (3.155, -0.2785, 2.65), (3.155, 0.2785, 2.65), (9.366, -0.4518, -17.25), (9.366, 0.4518, -17.25), (9.068, 0.4518, -16.34), (9.068, -0.4518, -16.34), (3.171, 0.2896, 2.333), (3.171, -0.2896, 2.333), (3.165, 0.0659, 3.188), (3.165, -0.2852, 3.188), (0.0, -0.4518, -1.013), (0.0, -0.4518, 0.9871), (0.0, 0.4518, -1.013), (0.0, 0.4518, 0.9871), (-4.31, -0.4518, -1.013), (-3.9, -0.4518, 0.9871), (-4.31, 0.4518, -1.013), (-3.9, 0.4518, 0.9871), (-3.16, 0.4518, -1.013), (-1.63, 0.4518, 0.9871), (-3.16, -0.4518, -1.013), (-1.63, -0.4518, 0.9871), (-3.455, -0.2746, 2.955), (-3.455, 0.1777, 2.955), (-2.075, 0.1777, 2.955), (-2.075, -0.4939, 2.955), (-9.735, -0.4518, -17.6), (-9.735, 0.4518, -17.6), (-8.585, -0.4518, -17.6), (-8.585, 0.4518, -17.6), (-2.574, 0.4518, -1.013), (-1.328, -0.4518, 0.9871), (-1.328, 0.4518, 0.9871), (-2.574, -0.4518, -1.013), (0.0, -0.4518, -0.6292), (0.0, 0.4518, -0.6292), (-4.232, 0.4518, -0.6292), (-4.232, -0.4518, -0.6292), (-2.867, -0.4518, -0.6292), (-2.867, 0.4518, -0.6292), (-2.335, 0.4518, -0.6292), (-2.335, -0.4518, -0.6292), (0.0, -0.4518, 0.6551), (0.0, 0.4518, 0.6551), (-3.968, 0.4518, 0.6551), (-3.968, -0.4518, 0.6551), (-1.884, -0.4518, 0.6551), (-1.884, 0.4518, 0.6551), (-1.535, 0.4518, 0.6551), (-1.535, -0.4518, 0.6551), (-2.065, 0.2785, 2.65), (-3.465, 0.2785, 2.65), (-2.065, -0.2785, 2.65), (-3.465, -0.2785, 2.65), (-9.62, -0.4518, -17.25), (-9.62, 0.4518, -17.25), (-8.47, 0.4518, -17.25), (-8.47, -0.4518, -17.25), (-9.322, 0.4518, -16.34), (-8.172, 0.4518, -16.34), (-9.322, -0.4518, -16.34), (-8.172, -0.4518, -16.34), (-3.493, 0.2896, 2.333), (-3.493, -0.2896, 2.333), (-2.037, 0.2896, 2.333), (-2.037, -0.2896, 2.333), (-2.451, 0.0659, 3.186), (-3.312, 0.0659, 3.188), (-3.312, -0.2852, 3.188), (-2.451, -0.2852, 3.186), (-3.398, 0.4518, 0.9871), (-4.056, -0.4518, -1.013), (-4.056, 0.4518, -1.013), (-3.398, -0.4518, 0.9871), (-3.15, 0.1777, 2.955), (-3.15, -0.2746, 2.955), (-9.481, -0.4518, -17.6), (-9.481, 0.4518, -17.6), (-3.93, -0.4518, -0.6292), (-3.93, 0.4518, -0.6292), (-3.507, -0.4518, 0.6551), (-3.507, 0.4518, 0.6551), (-3.155, -0.2785, 2.65), (-3.155, 0.2785, 2.65), (-9.366, -0.4518, -17.25), (-9.366, 0.4518, -17.25), (-9.068, 0.4518, -16.34), (-9.068, -0.4518, -16.34), (-3.171, 0.2896, 2.333), (-3.171, -0.2896, 2.333), (-3.165, 0.0659, 3.188), (-3.165, -0.2852, 3.188)], [], [(65, 32, 10, 56), (63, 52, 3, 26), (26, 3, 1, 27), (31, 17, 75, 106), (37, 36, 12, 13), (18, 77, 75, 17), (16, 4, 6, 19), (62, 55, 7, 28), (30, 18, 5, 29), (57, 8, 50, 73), (32, 34, 11, 10), (35, 33, 9, 8), (64, 35, 8, 57), (59, 13, 12, 58), (67, 37, 13, 59), (66, 39, 14, 58), (39, 38, 15, 14), (107, 77, 18, 30), (76, 16, 19, 74), (5, 18, 17, 7), (28, 7, 17, 31), (6, 22, 25, 19), (76, 99, 24, 16), (16, 24, 23, 4), (53, 60, 22, 6), (19, 25, 98, 74), (2, 20, 21, 0), (54, 61, 20, 2), (22, 28, 31, 25), (99, 107, 30, 24), (24, 30, 29, 23), (60, 62, 28, 22), (25, 31, 106, 98), (20, 26, 27, 21), (61, 63, 26, 20), (71, 45, 35, 64), (45, 44, 33, 35), (46, 47, 34, 32), (70, 46, 32, 65), (43, 41, 38, 39), (69, 43, 39, 66), (68, 40, 37, 67), (40, 42, 36, 37), (2, 0, 42, 40), (54, 2, 40, 68), (53, 6, 43, 69), (6, 4, 41, 43), (52, 5, 46, 70), (5, 7, 47, 46), (1, 3, 44, 45), (55, 1, 45, 71), (72, 48, 51, 73), (56, 10, 48, 72), (10, 11, 51, 48), (8, 9, 49, 50), (9, 56, 72, 49), (49, 72, 73, 50), (7, 55, 71, 47), (3, 52, 70, 44), (0, 53, 69, 42), (4, 54, 68, 41), (41, 68, 67, 38), (42, 69, 66, 36), (44, 70, 65, 33), (47, 71, 64, 34), (23, 29, 63, 61), (21, 27, 62, 60), (4, 23, 61, 54), (0, 21, 60, 53), (36, 66, 58, 12), (38, 67, 59, 15), (15, 59, 58, 14), (34, 64, 57, 11), (11, 57, 73, 51), (27, 1, 55, 62), (29, 5, 52, 63), (33, 65, 56, 9), (147, 138, 88, 114), (145, 108, 81, 134), (108, 109, 79, 81), (113, 106, 75, 95), (119, 91, 90, 118), (96, 95, 75, 77), (94, 97, 84, 82), (144, 110, 85, 137), (112, 111, 83, 96), (139, 155, 132, 86), (114, 88, 89, 116), (117, 86, 87, 115), (146, 139, 86, 117), (141, 140, 90, 91), (149, 141, 91, 119), (148, 140, 92, 121), (121, 92, 93, 120), (107, 112, 96, 77), (76, 74, 97, 94), (83, 85, 95, 96), (110, 113, 95, 85), (84, 97, 105, 102), (76, 94, 104, 99), (94, 82, 103, 104), (135, 84, 102, 142), (97, 74, 98, 105), (80, 78, 101, 100), (136, 80, 100, 143), (102, 105, 113, 110), (99, 104, 112, 107), (104, 103, 111, 112), (142, 102, 110, 144), (105, 98, 106, 113), (100, 101, 109, 108), (143, 100, 108, 145), (153, 146, 117, 127), (127, 117, 115, 126), (128, 114, 116, 129), (152, 147, 114, 128), (125, 121, 120, 123), (151, 148, 121, 125), (150, 149, 119, 122), (122, 119, 118, 124), (80, 122, 124, 78), (136, 150, 122, 80), (135, 151, 125, 84), (84, 125, 123, 82), (134, 152, 128, 83), (83, 128, 129, 85), (79, 127, 126, 81), (137, 153, 127, 79), (154, 155, 133, 130), (138, 154, 130, 88), (88, 130, 133, 89), (86, 132, 131, 87), (87, 131, 154, 138), (131, 132, 155, 154), (85, 129, 153, 137), (81, 126, 152, 134), (78, 124, 151, 135), (82, 123, 150, 136), (123, 120, 149, 150), (124, 118, 148, 151), (126, 115, 147, 152), (129, 116, 146, 153), (103, 143, 145, 111), (101, 142, 144, 109), (82, 136, 143, 103), (78, 135, 142, 101), (118, 90, 140, 148), (120, 93, 141, 149), (93, 92, 140, 141), (116, 89, 139, 146), (89, 133, 155, 139), (109, 144, 137, 79), (111, 145, 134, 83), (115, 87, 138, 147)])
me_cube_005.polygons.foreach_set('use_smooth', [True] * 154)
_uv = me_cube_005.uv_layers.new(name='UVMap')
_uv.uv.foreach_set('vector', [0.625, 0.4678, 0.625, 0.3545, 0.625, 0.3545, 0.625, 0.4678, 0.5835, 0.4678, 0.625, 0.4678, 0.625, 0.5, 0.5835, 0.5, 0.5835, 0.5, 0.625, 0.5, 0.625, 0.75, 0.5835, 0.75, 0.5835, 0.9149, 0.625, 0.9149, 0.625, 1.0, 0.5835, 1.0, 0.375, 0.5, 0.375, 0.75, 0.375, 0.75, 0.375, 0.5, 0.7899, 0.5, 0.875, 0.5, 0.875, 0.75, 0.7899, 0.75, 0.2101, 0.5, 0.2295, 0.5, 0.2295, 0.75, 0.2101, 0.75, 0.5835, 0.7822, 0.625, 0.7822, 0.625, 0.8955, 0.5835, 0.8955, 0.5835, 0.3351, 0.625, 0.3351, 0.625, 0.3545, 0.5835, 0.3545, 0.625, 0.7822, 0.625, 0.75, 0.625, 0.75, 0.625, 0.7822, 0.7705, 0.5, 0.7705, 0.75, 0.7705, 0.75, 0.7705, 0.5, 0.625, 0.75, 0.625, 0.5, 0.625, 0.5, 0.625, 0.75, 0.625, 0.7822, 0.625, 0.75, 0.625, 0.75, 0.625, 0.7822, 0.3428, 0.5, 0.375, 0.5, 0.375, 0.75, 0.3428, 0.75, 0.375, 0.4678, 0.375, 0.5, 0.375, 0.5, 0.375, 0.4678, 0.375, 0.7822, 0.375, 0.8955, 0.375, 0.8955, 0.375, 0.7822, 0.2295, 0.75, 0.2295, 0.5, 0.2295, 0.5, 0.2295, 0.75, 0.5835, 0.25, 0.625, 0.25, 0.625, 0.3351, 0.5835, 0.3351, 0.125, 0.5, 0.2101, 0.5, 0.2101, 0.75, 0.125, 0.75, 0.7705, 0.5, 0.7899, 0.5, 0.7899, 0.75, 0.7705, 0.75, 0.5835, 0.8955, 0.625, 0.8955, 0.625, 0.9149, 0.5835, 0.9149, 0.375, 0.8955, 0.423, 0.8955, 0.423, 0.9149, 0.375, 0.9149, 0.375, 0.25, 0.423, 0.25, 0.423, 0.3351, 0.375, 0.3351, 0.375, 0.3351, 0.423, 0.3351, 0.423, 0.3545, 0.375, 0.3545, 0.375, 0.7822, 0.423, 0.7822, 0.423, 0.8955, 0.375, 0.8955, 0.375, 0.9149, 0.423, 0.9149, 0.423, 1.0, 0.375, 1.0, 0.375, 0.5, 0.423, 0.5, 0.423, 0.75, 0.375, 0.75, 0.375, 0.4678, 0.423, 0.4678, 0.423, 0.5, 0.375, 0.5, 0.423, 0.8955, 0.5835, 0.8955, 0.5835, 0.9149, 0.423, 0.9149, 0.423, 0.25, 0.5835, 0.25, 0.5835, 0.3351, 0.423, 0.3351, 0.423, 0.3351, 0.5835, 0.3351, 0.5835, 0.3545, 0.423, 0.3545, 0.423, 0.7822, 0.5835, 0.7822, 0.5835, 0.8955, 0.423, 0.8955, 0.423, 0.9149, 0.5835, 0.9149, 0.5835, 1.0, 0.423, 1.0, 0.423, 0.5, 0.5835, 0.5, 0.5835, 0.75, 0.423, 0.75, 0.423, 0.4678, 0.5835, 0.4678, 0.5835, 0.5, 0.423, 0.5, 0.625, 0.7822, 0.625, 0.75, 0.625, 0.75, 0.625, 0.7822, 0.625, 0.75, 0.625, 0.5, 0.625, 0.5, 0.625, 0.75, 0.7705, 0.5, 0.7705, 0.75, 0.7705, 0.75, 0.7705, 0.5, 0.625, 0.4678, 0.625, 0.3545, 0.625, 0.3545, 0.625, 0.4678, 0.2295, 0.75, 0.2295, 0.5, 0.2295, 0.5, 0.2295, 0.75, 0.375, 0.7822, 0.375, 0.8955, 0.375, 0.8955, 0.375, 0.7822, 0.375, 0.4678, 0.375, 0.5, 0.375, 0.5, 0.375, 0.4678, 0.375, 0.5, 0.375, 0.75, 0.375, 0.75, 0.375, 0.5, 0.375, 0.5, 0.375, 0.75, 0.375, 0.75, 0.375, 0.5, 0.375, 0.4678, 0.375, 0.5, 0.375, 0.5, 0.375, 0.4678, 0.375, 0.7822, 0.375, 0.8955, 0.375, 0.8955, 0.375, 0.7822, 0.2295, 0.75, 0.2295, 0.5, 0.2295, 0.5, 0.2295, 0.75, 0.625, 0.4678, 0.625, 0.3545, 0.625, 0.3545, 0.625, 0.4678, 0.7705, 0.5, 0.7705, 0.75, 0.7705, 0.75, 0.7705, 0.5, 0.625, 0.75, 0.625, 0.5, 0.625, 0.5, 0.625, 0.75, 0.625, 0.7822, 0.625, 0.75, 0.625, 0.75, 0.625, 0.7822, 0.6572, 0.5, 0.7705, 0.5, 0.7705, 0.75, 0.6572, 0.75, 0.625, 0.4678, 0.625, 0.3545, 0.625, 0.3545, 0.625, 0.4678, 0.7705, 0.5, 0.7705, 0.75, 0.7705, 0.75, 0.7705, 0.5, 0.625, 0.75, 0.625, 0.5, 0.625, 0.5, 0.625, 0.75, 0.625, 0.5, 0.625, 0.4678, 0.625, 0.4678, 0.625, 0.5, 0.625, 0.5, 0.6572, 0.5, 0.6572, 0.75, 0.625, 0.75, 0.625, 0.8955, 0.625, 0.7822, 0.625, 0.7822, 0.625, 0.8955, 0.625, 0.5, 0.625, 0.4678, 0.625, 0.4678, 0.625, 0.5, 0.375, 0.75, 0.375, 0.7822, 0.375, 0.7822, 0.375, 0.75, 0.375, 0.3545, 0.375, 0.4678, 0.375, 0.4678, 0.375, 0.3545, 0.375, 0.3545, 0.375, 0.4678, 0.375, 0.4678, 0.375, 0.3545, 0.375, 0.75, 0.375, 0.7822, 0.375, 0.7822, 0.375, 0.75, 0.625, 0.5, 0.625, 0.4678, 0.625, 0.4678, 0.625, 0.5, 0.625, 0.8955, 0.625, 0.7822, 0.625, 0.7822, 0.625, 0.8955, 0.423, 0.3545, 0.5835, 0.3545, 0.5835, 0.4678, 0.423, 0.4678, 0.423, 0.75, 0.5835, 0.75, 0.5835, 0.7822, 0.423, 0.7822, 0.375, 0.3545, 0.423, 0.3545, 0.423, 0.4678, 0.375, 0.4678, 0.375, 0.75, 0.423, 0.75, 0.423, 0.7822, 0.375, 0.7822, 0.375, 0.75, 0.375, 0.7822, 0.375, 0.7822, 0.375, 0.75, 0.375, 0.3545, 0.375, 0.4678, 0.375, 0.4678, 0.375, 0.3545, 0.2295, 0.5, 0.3428, 0.5, 0.3428, 0.75, 0.2295, 0.75, 0.625, 0.8955, 0.625, 0.7822, 0.625, 0.7822, 0.625, 0.8955, 0.625, 0.8955, 0.625, 0.7822, 0.625, 0.7822, 0.625, 0.8955, 0.5835, 0.75, 0.625, 0.75, 0.625, 0.7822, 0.5835, 0.7822, 0.5835, 0.3545, 0.625, 0.3545, 0.625, 0.4678, 0.5835, 0.4678, 0.625, 0.5, 0.625, 0.4678, 0.625, 0.4678, 0.625, 0.5, 0.625, 0.4678, 0.625, 0.4678, 0.625, 0.3545, 0.625, 0.3545, 0.5835, 0.4678, 0.5835, 0.5, 0.625, 0.5, 0.625, 0.4678, 0.5835, 0.5, 0.5835, 0.75, 0.625, 0.75, 0.625, 0.5, 0.5835, 0.9149, 0.5835, 1.0, 0.625, 1.0, 0.625, 0.9149, 0.375, 0.5, 0.375, 0.5, 0.375, 0.75, 0.375, 0.75, 0.7899, 0.5, 0.7899, 0.75, 0.875, 0.75, 0.875, 0.5, 0.2101, 0.5, 0.2101, 0.75, 0.2295, 0.75, 0.2295, 0.5, 0.5835, 0.7822, 0.5835, 0.8955, 0.625, 0.8955, 0.625, 0.7822, 0.5835, 0.3351, 0.5835, 0.3545, 0.625, 0.3545, 0.625, 0.3351, 0.625, 0.7822, 0.625, 0.7822, 0.625, 0.75, 0.625, 0.75, 0.7705, 0.5, 0.7705, 0.5, 0.7705, 0.75, 0.7705, 0.75, 0.625, 0.75, 0.625, 0.75, 0.625, 0.5, 0.625, 0.5, 0.625, 0.7822, 0.625, 0.7822, 0.625, 0.75, 0.625, 0.75, 0.3428, 0.5, 0.3428, 0.75, 0.375, 0.75, 0.375, 0.5, 0.375, 0.4678, 0.375, 0.4678, 0.375, 0.5, 0.375, 0.5, 0.375, 0.7822, 0.375, 0.7822, 0.375, 0.8955, 0.375, 0.8955, 0.2295, 0.75, 0.2295, 0.75, 0.2295, 0.5, 0.2295, 0.5, 0.5835, 0.25, 0.5835, 0.3351, 0.625, 0.3351, 0.625, 0.25, 0.125, 0.5, 0.125, 0.75, 0.2101, 0.75, 0.2101, 0.5, 0.7705, 0.5, 0.7705, 0.75, 0.7899, 0.75, 0.7899, 0.5, 0.5835, 0.8955, 0.5835, 0.9149, 0.625, 0.9149, 0.625, 0.8955, 0.375, 0.8955, 0.375, 0.9149, 0.423, 0.9149, 0.423, 0.8955, 0.375, 0.25, 0.375, 0.3351, 0.423, 0.3351, 0.423, 0.25, 0.375, 0.3351, 0.375, 0.3545, 0.423, 0.3545, 0.423, 0.3351, 0.375, 0.7822, 0.375, 0.8955, 0.423, 0.8955, 0.423, 0.7822, 0.375, 0.9149, 0.375, 1.0, 0.423, 1.0, 0.423, 0.9149, 0.375, 0.5, 0.375, 0.75, 0.423, 0.75, 0.423, 0.5, 0.375, 0.4678, 0.375, 0.5, 0.423, 0.5, 0.423, 0.4678, 0.423, 0.8955, 0.423, 0.9149, 0.5835, 0.9149, 0.5835, 0.8955, 0.423, 0.25, 0.423, 0.3351, 0.5835, 0.3351, 0.5835, 0.25, 0.423, 0.3351, 0.423, 0.3545, 0.5835, 0.3545, 0.5835, 0.3351, 0.423, 0.7822, 0.423, 0.8955, 0.5835, 0.8955, 0.5835, 0.7822, 0.423, 0.9149, 0.423, 1.0, 0.5835, 1.0, 0.5835, 0.9149, 0.423, 0.5, 0.423, 0.75, 0.5835, 0.75, 0.5835, 0.5, 0.423, 0.4678, 0.423, 0.5, 0.5835, 0.5, 0.5835, 0.4678, 0.625, 0.7822, 0.625, 0.7822, 0.625, 0.75, 0.625, 0.75, 0.625, 0.75, 0.625, 0.75, 0.625, 0.5, 0.625, 0.5, 0.7705, 0.5, 0.7705, 0.5, 0.7705, 0.75, 0.7705, 0.75, 0.625, 0.4678, 0.625, 0.4678, 0.625, 0.3545, 0.625, 0.3545, 0.2295, 0.75, 0.2295, 0.75, 0.2295, 0.5, 0.2295, 0.5, 0.375, 0.7822, 0.375, 0.7822, 0.375, 0.8955, 0.375, 0.8955, 0.375, 0.4678, 0.375, 0.4678, 0.375, 0.5, 0.375, 0.5, 0.375, 0.5, 0.375, 0.5, 0.375, 0.75, 0.375, 0.75, 0.375, 0.5, 0.375, 0.5, 0.375, 0.75, 0.375, 0.75, 0.375, 0.4678, 0.375, 0.4678, 0.375, 0.5, 0.375, 0.5, 0.375, 0.7822, 0.375, 0.7822, 0.375, 0.8955, 0.375, 0.8955, 0.2295, 0.75, 0.2295, 0.75, 0.2295, 0.5, 0.2295, 0.5, 0.625, 0.4678, 0.625, 0.4678, 0.625, 0.3545, 0.625, 0.3545, 0.7705, 0.5, 0.7705, 0.5, 0.7705, 0.75, 0.7705, 0.75, 0.625, 0.75, 0.625, 0.75, 0.625, 0.5, 0.625, 0.5, 0.625, 0.7822, 0.625, 0.7822, 0.625, 0.75, 0.625, 0.75, 0.6572, 0.5, 0.6572, 0.75, 0.7705, 0.75, 0.7705, 0.5, 0.625, 0.4678, 0.625, 0.4678, 0.625, 0.3545, 0.625, 0.3545, 0.7705, 0.5, 0.7705, 0.5, 0.7705, 0.75, 0.7705, 0.75, 0.625, 0.75, 0.625, 0.75, 0.625, 0.5, 0.625, 0.5, 0.625, 0.5, 0.625, 0.5, 0.625, 0.4678, 0.625, 0.4678, 0.625, 0.5, 0.625, 0.75, 0.6572, 0.75, 0.6572, 0.5, 0.625, 0.8955, 0.625, 0.8955, 0.625, 0.7822, 0.625, 0.7822, 0.625, 0.5, 0.625, 0.5, 0.625, 0.4678, 0.625, 0.4678, 0.375, 0.75, 0.375, 0.75, 0.375, 0.7822, 0.375, 0.7822, 0.375, 0.3545, 0.375, 0.3545, 0.375, 0.4678, 0.375, 0.4678, 0.375, 0.3545, 0.375, 0.3545, 0.375, 0.4678, 0.375, 0.4678, 0.375, 0.75, 0.375, 0.75, 0.375, 0.7822, 0.375, 0.7822, 0.625, 0.5, 0.625, 0.5, 0.625, 0.4678, 0.625, 0.4678, 0.625, 0.8955, 0.625, 0.8955, 0.625, 0.7822, 0.625, 0.7822, 0.423, 0.3545, 0.423, 0.4678, 0.5835, 0.4678, 0.5835, 0.3545, 0.423, 0.75, 0.423, 0.7822, 0.5835, 0.7822, 0.5835, 0.75, 0.375, 0.3545, 0.375, 0.4678, 0.423, 0.4678, 0.423, 0.3545, 0.375, 0.75, 0.375, 0.7822, 0.423, 0.7822, 0.423, 0.75, 0.375, 0.75, 0.375, 0.75, 0.375, 0.7822, 0.375, 0.7822, 0.375, 0.3545, 0.375, 0.3545, 0.375, 0.4678, 0.375, 0.4678, 0.2295, 0.5, 0.2295, 0.75, 0.3428, 0.75, 0.3428, 0.5, 0.625, 0.8955, 0.625, 0.8955, 0.625, 0.7822, 0.625, 0.7822, 0.625, 0.8955, 0.625, 0.8955, 0.625, 0.7822, 0.625, 0.7822, 0.5835, 0.75, 0.5835, 0.7822, 0.625, 0.7822, 0.625, 0.75, 0.5835, 0.3545, 0.5835, 0.4678, 0.625, 0.4678, 0.625, 0.3545, 0.625, 0.5, 0.625, 0.5, 0.625, 0.4678, 0.625, 0.4678])
me_cube_005.materials.append(mat_metal)
me_cube_005.use_remesh_fix_poles = True
me_cube_005.use_remesh_preserve_attributes = False
me_cube_005.use_mirror_vertex_groups = False
me_cube_005.update()
me_plane = bpy.data.meshes.new('Plane')
me_plane.from_pydata([(-1.0, -1.0, 0.0), (1.0, -1.0, 0.0), (-1.0, 1.0, 0.0), (1.0, 1.0, 0.0)], [], [(0, 1, 3, 2)])
_uv = me_plane.uv_layers.new(name='UVMap')
_uv.uv.foreach_set('vector', [0.0, 0.0, 1.0, 0.0, 1.0, 1.0, 0.0, 1.0])
me_plane.use_remesh_fix_poles = True
me_plane.use_remesh_preserve_attributes = False
me_plane.use_mirror_vertex_groups = False
me_plane.update()
arm_armature = bpy.data.armatures.new('Armature')  # bones are not reproduced

# ---- objects
ob_emptyimg = bpy.data.objects.new('Emptyimg', None)
ob_cube = bpy.data.objects.new('Cube', me_cube_001)
ob_cube_001 = bpy.data.objects.new('Cube.001', me_cube_002)
ob_empty_001img = bpy.data.objects.new('Empty.001img', None)
ob_cube_002 = bpy.data.objects.new('Cube.002', me_cube_003)
ob_empty_002img = bpy.data.objects.new('Empty.002img', None)
ob_cylinder = bpy.data.objects.new('Cylinder', me_cylinder)
ob_cube_003 = bpy.data.objects.new('Cube.003', me_cube_004)
ob_human_scale = bpy.data.objects.new('human_Scale', me_cube_009)
ob_cylinder_003 = bpy.data.objects.new('Cylinder.003', me_cylinder_003)
ob_cube_004 = bpy.data.objects.new('Cube.004', me_cube_005)
ob_plane = bpy.data.objects.new('Plane', me_plane)
ob_armature = bpy.data.objects.new('Armature', arm_armature)

# ---- transforms, parenting, visibility, modifiers, constraints
ob_emptyimg.location = (0.4388, -2.061, 0.4909)
ob_emptyimg.rotation_euler = (1.571, -0.0, 3.142)
ob_emptyimg.scale = (0.3905, 0.3905, 0.3905)
ob_emptyimg.empty_display_type = 'IMAGE'
ob_emptyimg.empty_display_size = 5.0
ob_emptyimg.empty_image_offset = (-0.502, -0.5)
ob_emptyimg.lineart.crease_threshold = 0.0
ob_cube.parent = ob_armature
ob_cube.matrix_parent_inverse = Matrix(((-4.371e-08, 1.0, 0.0, 0.2385), (-0.0, -0.0, -1.0, 0.1969), (-1.0, -4.371e-08, -0.0, -1.042e-08), (0.0, 0.0, 0.0, 1.0)))
ob_cube.location = (0.01546, -0.2398, 0.4164)
ob_cube.scale = (0.02361, 0.02361, 0.02361)
ob_cube.lineart.crease_threshold = 0.0
_m = ob_cube.modifiers.new('Subdivision', 'SUBSURF')
_m.uv_smooth = 'PRESERVE_CORNERS'
_m.show_only_control_edges = False
ob_cube_001.parent = ob_cube_002
ob_cube_001.matrix_parent_inverse = Matrix(((9.978, -0.0, -0.0, -15.37), (-0.0, 9.978, 0.0, 5.032), (-0.0, -0.0, 9.978, -5.111), (-0.0, 0.0, -0.0, 1.0)))
ob_cube_001.location = (1.541, -0.5043, 0.5122)
ob_cube_001.scale = (0.02797, 0.02797, 0.02797)
ob_cube_001.lineart.crease_threshold = 0.0
_m = ob_cube_001.modifiers.new('Subdivision', 'SUBSURF')
_m.uv_smooth = 'PRESERVE_CORNERS'
_m.show_only_control_edges = False
_m = ob_cube_001.modifiers.new('Mirror', 'MIRROR')
_m.use_axis = (False, True, False)
ob_empty_001img.location = (-1.171, -0.5077, 0.4948)
ob_empty_001img.rotation_euler = (1.571, 7.55e-08, 1.571)
ob_empty_001img.scale = (0.3905, 0.3905, 0.3905)
ob_empty_001img.empty_display_type = 'IMAGE'
ob_empty_001img.empty_display_size = 5.0
ob_empty_001img.lineart.crease_threshold = 0.0
ob_cube_002.parent = ob_armature
ob_cube_002.matrix_parent_inverse = Matrix(((1.0, -0.0, 0.0, -0.0), (-0.0, 0.0, 1.0, -0.8064), (0.0, -1.0, 0.0, -0.0), (0.0, 0.0, -0.0, 1.0)))
ob_cube_002.location = (0.01546, 0.01087, 0.3987)
ob_cube_002.scale = (0.08461, 0.08461, 0.08461)
ob_cube_002.lineart.crease_threshold = 0.0
_m = ob_cube_002.modifiers.new('Mirror', 'MIRROR')
_m.use_axis = (False, True, False)
_m.use_clip = True
_m = ob_cube_002.modifiers.new('Subdivision', 'SUBSURF')
_m.uv_smooth = 'PRESERVE_CORNERS'
_m.levels = 2
_m.show_only_control_edges = False
ob_empty_002img.location = (1.068, -0.5054, -0.4139)
ob_empty_002img.scale = (0.3099, 0.3099, 0.3099)
ob_empty_002img.empty_display_type = 'IMAGE'
ob_empty_002img.empty_display_size = 5.0
ob_empty_002img.lineart.crease_threshold = 0.0
ob_cylinder.parent = ob_cube_002
ob_cylinder.matrix_parent_inverse = Matrix(((9.978, -0.0, -0.0, -15.37), (-0.0, 9.978, 0.0, 5.032), (-0.0, -0.0, 9.978, -5.111), (-0.0, 0.0, -0.0, 1.0)))
ob_cylinder.location = (1.34, -0.5043, 0.8694)
ob_cylinder.rotation_euler = (1.93, -0.0, -1.571)
ob_cylinder.scale = (0.09882, 0.09882, 0.09882)
ob_cylinder.lineart.crease_threshold = 0.0
ob_cube_003.parent = ob_armature
ob_cube_003.matrix_parent_inverse = Matrix(((-4.371e-08, 1.0, 0.0, 0.0), (-0.0, -0.0, -1.0, 0.1303), (-1.0, -4.371e-08, -0.0, 0.0), (0.0, 0.0, 0.0, 1.0)))
ob_cube_003.location = (0.05583, 0.01087, 0.3805)
ob_cube_003.scale = (0.09954, 0.1794, 0.09954)
ob_cube_003.lineart.crease_threshold = 0.0
_m = ob_cube_003.modifiers.new('Mirror', 'MIRROR')
_m.use_axis = (False, True, False)
_m = ob_cube_003.modifiers.new('Bevel', 'BEVEL')
_m.width = 0.034
_m.width_pct = 0.034
_m.limit_method = 'NONE'
ob_human_scale.location = (-0.7447, 0.0, 0.0)
ob_human_scale.lineart.crease_threshold = 0.0
ob_cylinder_003.parent = ob_cube_003
ob_cylinder_003.matrix_parent_inverse = Matrix(((10.05, -0.0, 0.0, -0.5609), (-0.0, 5.575, -0.0, -0.0606), (0.0, -0.0, 10.05, -3.823), (-0.0, 0.0, -0.0, 1.0)))
ob_cylinder_003.location = (-0.05133, 0.01087, 0.3808)
ob_cylinder_003.rotation_euler = (1.488, 3.101e-08, 1.571)
ob_cylinder_003.scale = (0.07104, 0.07104, 0.01483)
ob_cylinder_003.lineart.crease_threshold = 0.0
ob_cube_004.parent = ob_armature
ob_cube_004.matrix_parent_inverse = Matrix(((-4.371e-08, 1.0, -0.0, -0.2597), (-0.0, -0.0, -1.0, 0.1969), (-1.0, -4.371e-08, -0.0, 1.135e-08), (0.0, 0.0, 0.0, 1.0)))
ob_cube_004.location = (0.01546, 0.2615, 0.4164)
ob_cube_004.scale = (0.02361, 0.02361, 0.02361)
ob_cube_004.lineart.crease_threshold = 0.0
_m = ob_cube_004.modifiers.new('Subdivision', 'SUBSURF')
_m.uv_smooth = 'PRESERVE_CORNERS'
_m.show_only_control_edges = False
ob_plane.location = (0.0, 0.0, 0.0)
ob_plane.scale = (1.06, 1.06, 1.06)
ob_plane.lineart.crease_threshold = 0.0
ob_armature.location = (0.0, 0.0, 0.0)
ob_armature.show_in_front = True
ob_armature.lineart.crease_threshold = 0.0

# ---- collection membership
col_collection.objects.link(ob_emptyimg)
col_collection.objects.link(ob_cube)
col_collection.objects.link(ob_cube_001)
col_collection.objects.link(ob_empty_001img)
col_collection.objects.link(ob_cube_002)
col_collection.objects.link(ob_empty_002img)
col_collection.objects.link(ob_cylinder)
col_collection.objects.link(ob_cube_003)
col_collection.objects.link(ob_human_scale)
col_collection.objects.link(ob_cylinder_003)
col_collection.objects.link(ob_cube_004)
col_collection.objects.link(ob_plane)
col_collection.objects.link(ob_armature)

# ---- scene / render settings (as saved in the file)
scene.frame_start = 1; scene.frame_end = 250; scene.frame_set(0)
scene.render.engine = 'BLENDER_EEVEE_NEXT'
scene.cycles.use_denoising = False
scene.cycles.samples = 128
scene.cycles.sampling_pattern = 'TABULATED_SOBOL'
scene.cycles.use_adaptive_sampling = False
scene.cycles.use_light_tree = False
scene.view_settings.view_transform = 'Filmic'
bpy.context.view_layer.update()

# ---- added for rendering (the .blend has no active camera and no usable light): camera, sun
cam_auto = bpy.data.cameras.new('AutoCamera')
cam_auto.lens = 50.0
cam_auto.sensor_width = 36.0
cam_auto.clip_end = 1000.0
ob_auto_camera = bpy.data.objects.new('AutoCamera', cam_auto)
scene.collection.objects.link(ob_auto_camera)
ob_auto_camera.location = (3.21737, -3.86085, 3.4539)
ob_auto_camera.rotation_euler = (1.09748, -7.21219e-08, 0.694738)
scene.camera = ob_auto_camera
light_auto_sun = bpy.data.lights.new('AutoSun', 'SUN')
light_auto_sun.energy = 3.0
light_auto_sun.angle = 0.0523599
ob_auto_sun = bpy.data.objects.new('AutoSun', light_auto_sun)
scene.collection.objects.link(ob_auto_sun)
ob_auto_sun.rotation_euler = (0.872665, 0.174533, 0.523599)
bpy.context.view_layer.update()
